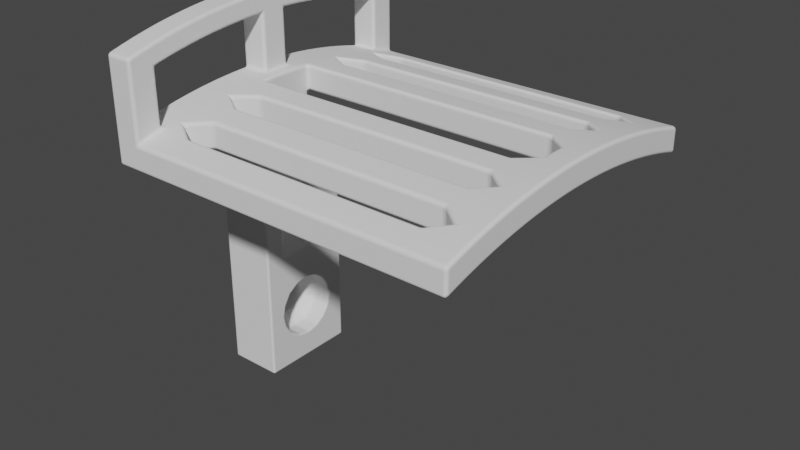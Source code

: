 # Source: headphone_wall_stand.blend  (saved by Blender 4.0.36; exported with 4.5.12 LTS)
import bpy
from mathutils import Matrix  # noqa: F401  (used for matrix-valued properties, if any)

bpy.ops.wm.read_factory_settings(use_empty=True)
scene = bpy.context.scene
scene.name = 'Scene'

# ---- collections
col_collection = bpy.data.collections.new('Collection'); scene.collection.children.link(col_collection)

# ---- world
world_world = bpy.data.worlds.new('World'); scene.world = world_world
world_world.use_nodes = True; world_world.node_tree.nodes.clear()
_N = world_world.node_tree.nodes; _L = world_world.node_tree.links
n0 = _N.new('ShaderNodeOutputWorld'); n0.name = 'World Output'; n0.location = (300, 300)
n1 = _N.new('ShaderNodeBackground'); n1.name = 'Background'; n1.location = (10, 300)
n1.inputs[0].default_value = (0.05088, 0.05088, 0.05088, 1.0)
_L.new(n1.outputs[0], n0.inputs[0])
n0.is_active_output = True
world_world.color = (0.05088, 0.05088, 0.05088)
world_world.use_sun_shadow = False
world_world.sun_shadow_jitter_overblur = 0.0

# ---- meshes
me_cylinder_001 = bpy.data.meshes.new('Cylinder.001')
me_cylinder_001.from_pydata([(7.808, 26.13, 42.19), (7.808, 26.13, -7.805), (7.192, 24.0, 42.19), (7.192, 24.0, -7.805), (6.629, 21.87, 42.19), (6.629, 21.87, -4.235), (6.119, 19.72, 42.19), (6.119, 19.72, -7.805), (5.662, 17.56, 42.19), (5.662, 17.56, -4.235), (5.257, 15.39, 42.19), (5.257, 15.39, -7.805), (4.906, 13.21, 42.19), (4.906, 13.21, -4.235), (3.796, -26.13, -7.805), (3.796, -26.13, 42.19), (3.18, -24.0, -7.805), (3.18, -24.0, 42.19), (2.617, -21.87, -4.235), (2.617, -21.87, 42.19), (2.107, -19.72, -7.805), (2.107, -19.72, 42.19), (1.65, -17.56, -4.235), (1.65, -17.56, 42.19), (1.245, -15.39, -7.805), (1.245, -15.39, 42.19), (0.8944, -13.21, -4.235), (0.8944, -13.21, 42.19), (0.5971, -11.02, -7.805), (0.5971, -11.02, 42.19), (0.3536, -8.822, -4.235), (0.3536, -8.822, 42.19), (0.1641, -6.621, -7.805), (0.1641, -6.621, 42.19), (0.02868, -4.416, -7.805), (0.02868, -4.416, 42.19), (-0.05262, -2.209, -7.805), (-0.05262, -2.209, 42.19), (-0.07973, 3.137e-08, -7.805), (-0.07973, 3.137e-08, 42.19), (-0.05262, 2.209, -7.805), (-0.05262, 2.209, 42.19), (0.02868, 4.416, -7.805), (0.02868, 4.416, 42.19), (0.1641, 6.621, -7.805), (0.1641, 6.621, 42.19), (0.3536, 8.822, -4.235), (0.3536, 8.822, 42.19), (0.5971, 11.02, -7.805), (0.5971, 11.02, 42.19), (0.8944, 13.21, -4.235), (0.8944, 13.21, 42.19), (1.245, 15.39, -7.805), (1.245, 15.39, 42.19), (1.65, 17.56, -4.235), (1.65, 17.56, 42.19), (2.107, 19.72, -7.805), (2.107, 19.72, 42.19), (2.617, 21.87, -4.235), (2.617, 21.87, 42.19), (3.18, 24.0, -7.805), (3.18, 24.0, 42.19), (3.796, 26.13, -7.805), (3.796, 26.13, 42.19), (4.609, 11.02, 42.19), (4.609, 11.02, -7.805), (4.366, 8.822, 42.19), (4.366, 8.822, -4.235), (4.176, 6.621, 42.19), (4.176, 6.621, -7.805), (4.041, 4.416, 42.19), (4.041, 4.416, -7.805), (3.959, 2.209, 42.19), (3.959, 2.209, -7.805), (3.932, 3.137e-08, 42.19), (3.932, 3.137e-08, -7.805), (3.959, -2.209, 42.19), (3.959, -2.209, -7.805), (4.041, -4.416, 42.19), (4.041, -4.416, -7.805), (4.176, -6.621, 42.19), (4.176, -6.621, -7.805), (4.366, -8.822, 42.19), (4.366, -8.822, -4.235), (4.609, -11.02, 42.19), (4.609, -11.02, -7.805), (4.906, -13.21, 42.19), (4.906, -13.21, -4.235), (5.257, -15.39, 42.19), (5.257, -15.39, -7.805), (5.662, -17.56, 42.19), (5.662, -17.56, -4.235), (6.119, -19.72, 42.19), (6.119, -19.72, -7.805), (6.629, -21.87, 42.19), (6.629, -21.87, -4.235), (7.192, -24.0, 42.19), (7.192, -24.0, -7.805), (7.808, -26.13, -7.805), (7.808, -26.13, 42.19), (6.119, -19.72, -11.81), (2.107, -19.72, -11.81), (4.366, 8.822, -11.81), (0.3536, 8.822, -11.81), (4.609, -11.02, -11.81), (0.5971, -11.02, -11.81), (5.662, 17.56, -11.81), (1.65, 17.56, -11.81), (3.959, -2.209, -11.81), (-0.05262, -2.209, -11.81), (6.629, -21.87, -11.81), (2.617, -21.87, -11.81), (7.808, 26.13, -11.81), (3.796, 26.13, -11.81), (7.192, 24.0, -11.81), (4.176, 6.621, -11.81), (0.1641, 6.621, -11.81), (0.02868, 4.416, -11.81), (4.041, 4.416, -11.81), (4.906, -13.21, -11.81), (0.8944, -13.21, -11.81), (1.245, -15.39, -11.81), (5.257, -15.39, -11.81), (5.257, 15.39, -11.81), (1.245, 15.39, -11.81), (0.8944, 13.21, -11.81), (4.906, 13.21, -11.81), (4.041, -4.416, -11.81), (0.02868, -4.416, -11.81), (0.1641, -6.621, -11.81), (4.176, -6.621, -11.81), (7.192, -24.0, -11.81), (3.796, -26.13, -11.81), (7.808, -26.13, -11.81), (6.629, 21.87, -11.81), (6.119, 19.72, -11.81), (1.65, -17.56, -11.81), (0.3536, -8.822, -11.81), (-0.05262, 2.209, -11.81), (0.5971, 11.02, -11.81), (2.107, 19.72, -11.81), (2.617, 21.87, -11.81), (4.609, 11.02, -11.81), (3.959, 2.209, -11.81), (3.932, 3.137e-08, -11.81), (4.366, -8.822, -11.81), (5.662, -17.56, -11.81), (0.3536, 8.822, -9.81), (0.5971, -11.02, -9.81), (6.629, 21.87, -9.81), (5.257, -15.39, -9.81), (1.65, 17.56, -9.81), (1.245, 15.39, -9.81), (-0.05262, -2.209, -9.81), (0.02868, -4.416, -9.81), (2.617, -21.87, -9.81), (3.18, -24.0, -9.81), (7.192, 24.0, -9.81), (7.808, 26.13, -9.81), (4.906, -13.21, -9.81), (4.609, -11.02, -9.81), (3.796, 26.13, -9.81), (3.18, 24.0, -9.81), (0.1641, 6.621, -9.81), (0.02868, 4.416, -9.81), (0.8944, -13.21, -9.81), (1.245, -15.39, -9.81), (4.041, 4.416, -9.81), (5.257, 15.39, -9.81), (4.906, 13.21, -9.81), (2.107, -19.72, -9.81), (5.662, -17.56, -9.81), (-0.07973, 3.137e-08, -9.81), (2.107, 19.72, -9.81), (6.119, 19.72, -9.81), (4.609, 11.02, -9.81), (4.041, -4.416, -9.81), (0.3536, -8.822, -9.81), (0.5971, 11.02, -9.81), (6.119, -19.72, -9.81), (5.662, 17.56, -9.81), (7.808, -26.13, -9.81), (3.796, -26.13, -9.81), (4.366, 8.822, -9.81), (1.65, -17.56, -9.81), (-0.05262, 2.209, -9.81), (2.617, 21.87, -9.81), (4.176, -6.621, -9.81), (6.629, -21.87, -9.81), (0.1641, -6.621, -9.81), (0.8944, 13.21, -9.81), (4.176, 6.621, -9.81), (4.366, -8.822, -9.81), (7.192, -24.0, -9.81), (-10.75, 15.39, -9.81), (-10.75, 15.39, -11.81), (-11.97, -4.416, -9.81), (-11.97, -4.416, -11.81), (-8.814, -24.0, -9.81), (-8.814, -24.0, -11.81), (-8.814, 24.0, -9.81), (-8.814, 24.0, -11.81), (-11.97, 4.416, -9.81), (-11.97, 4.416, -11.81), (-10.75, -15.39, -9.81), (-10.75, -15.39, -11.81), (-8.199, -26.13, -11.81), (-9.377, -21.87, -11.81), (-9.888, -19.72, -11.81), (-10.35, -17.56, -11.81), (-11.1, -13.21, -11.81), (-11.4, -11.02, -11.81), (-11.64, -8.822, -11.81), (-11.83, -6.621, -11.81), (-12.05, -2.209, -11.81), (-12.07, 3.137e-08, -11.81), (-12.05, 2.209, -11.81), (-11.83, 6.621, -11.81), (-11.64, 8.822, -11.81), (-11.4, 11.02, -11.81), (-11.1, 13.21, -11.81), (-10.35, 17.56, -11.81), (-9.888, 19.72, -11.81), (-9.377, 21.87, -11.81), (-8.199, 26.13, -11.81), (-11.64, 8.822, -9.81), (-11.4, -11.02, -9.81), (-10.35, 17.56, -9.81), (-12.05, -2.209, -9.81), (-9.377, -21.87, -9.81), (-8.199, 26.13, -9.81), (-11.83, 6.621, -9.81), (-11.1, -13.21, -9.81), (-9.888, -19.72, -9.81), (-12.07, 3.137e-08, -9.81), (-9.888, 19.72, -9.81), (-11.64, -8.822, -9.81), (-11.4, 11.02, -9.81), (-8.199, -26.13, -9.81), (-10.35, -17.56, -9.81), (-12.05, 2.209, -9.81), (-9.377, 21.87, -9.81), (-11.83, -6.621, -9.81), (-11.1, 13.21, -9.81), (23.99, 3.137e-08, -9.81), (23.99, 3.137e-08, -7.805), (23.99, 2.209, -7.805), (23.99, 4.416, -7.805), (23.99, -2.209, -7.805), (23.99, -4.416, -7.805), (23.99, 2.209, -9.81), (23.99, 4.416, -9.81), (23.99, 4.416, -11.81), (23.99, 2.209, -11.81), (23.99, 3.137e-08, -11.81), (23.99, -2.209, -11.81), (23.99, -4.416, -11.81), (23.99, -2.209, -9.81), (23.99, -4.416, -9.81), (7.808, 26.13, 38.2), (3.796, -26.13, 38.2), (3.18, -24.0, 38.2), (2.617, -21.87, 35.34), (2.107, -19.72, 38.2), (1.65, -17.56, 35.34), (1.245, -15.39, 38.2), (0.8944, -13.21, 35.34), (0.5971, -11.02, 38.2), (0.3536, -8.822, 35.34), (0.1641, -6.621, 38.2), (0.02868, -4.416, 35.34), (-0.05262, -2.209, 38.2), (-0.07973, 3.137e-08, 38.2), (-0.05262, 2.209, 38.2), (0.02868, 4.416, 35.34), (0.1641, 6.621, 38.2), (0.3536, 8.822, 35.34), (0.5971, 11.02, 38.2), (0.8944, 13.21, 35.34), (1.245, 15.39, 38.2), (1.65, 17.56, 35.34), (2.107, 19.72, 38.2), (2.617, 21.87, 35.34), (3.18, 24.0, 38.2), (3.796, 26.13, 38.2), (7.808, -26.13, 38.2), (7.192, 24.0, 38.2), (6.629, 21.87, 35.34), (6.119, 19.72, 38.2), (5.662, 17.56, 35.34), (5.257, 15.39, 38.2), (4.906, 13.21, 35.34), (4.609, 11.02, 38.2), (4.366, 8.822, 35.34), (4.176, 6.621, 38.2), (4.041, 4.416, 35.34), (3.959, 2.209, 38.2), (3.932, 3.137e-08, 38.2), (3.959, -2.209, 38.2), (4.041, -4.416, 35.34), (4.176, -6.621, 38.2), (4.366, -8.822, 35.34), (4.609, -11.02, 38.2), (4.906, -13.21, 35.34), (5.257, -15.39, 38.2), (5.662, -17.56, 35.34), (6.119, -19.72, 38.2), (6.629, -21.87, 35.34), (7.192, -24.0, 38.2), (-8.628, -6.621, -9.81), (-7.142, 17.56, -11.81), (-8.628, 6.621, -9.81), (-7.898, -13.21, -11.81), (-7.898, 13.21, -9.81), (-7.547, 15.39, -11.81), (-8.438, -8.822, -9.81), (-8.195, -11.02, -9.81), (-7.898, -13.21, -9.81), (-7.547, -15.39, -11.81), (-7.898, 13.21, -11.81), (-8.195, 11.02, -9.81), (-8.438, 8.822, -9.81), (-7.142, -17.56, -11.81), (-8.195, 11.02, -11.81), (-6.685, -19.72, -11.81), (-7.547, -15.39, -9.81), (-7.142, -17.56, -9.81), (-8.438, 8.822, -11.81), (-6.175, -21.87, -11.81), (-8.763, 4.416, -11.81), (-8.628, 6.621, -11.81), (-8.195, -11.02, -11.81), (-7.547, 15.39, -9.81), (-6.685, 19.72, -11.81), (-8.438, -8.822, -11.81), (-8.763, 4.416, -9.81), (-6.175, 21.87, -11.81), (-4.996, -26.13, -11.81), (-4.996, -26.13, -9.81), (-8.628, -6.621, -11.81), (-8.763, -4.416, -9.81), (-5.612, 24.0, -9.81), (-4.996, 26.13, -9.81), (-8.763, -4.416, -11.81), (-6.175, -21.87, -9.81), (-6.685, -19.72, -9.81), (-4.996, 26.13, -11.81), (-6.685, 19.72, -9.81), (-6.175, 21.87, -9.81), (-8.845, -2.209, -11.81), (-5.612, -24.0, -9.81), (-8.872, 3.137e-08, -9.81), (-8.845, 2.209, -9.81), (-8.845, -2.209, -9.81), (-8.845, 2.209, -11.81), (-7.142, 17.56, -9.81), (-7.142, 17.56, -14.2), (-10.35, 17.56, -14.2), (-7.898, -13.21, -14.2), (-11.1, -13.21, -14.2), (-7.547, 15.39, -14.2), (-10.75, 15.39, -14.2), (6.119, -19.72, -14.2), (2.107, -19.72, -14.2), (4.366, 8.822, -14.2), (0.3536, 8.822, -14.2), (4.609, -11.02, -14.2), (0.5971, -11.02, -14.2), (5.662, 17.56, -14.2), (1.65, 17.56, -14.2), (3.959, -2.209, -14.2), (-0.05262, -2.209, -14.2), (6.629, -21.87, -14.2), (2.617, -21.87, -14.2), (7.808, 26.13, -14.2), (3.796, 26.13, -14.2), (3.18, 24.0, -14.2), (7.192, 24.0, -14.2), (4.176, 6.621, -14.2), (0.1641, 6.621, -14.2), (0.02868, 4.416, -14.2), (4.041, 4.416, -14.2), (4.906, -13.21, -14.2), (0.8944, -13.21, -14.2), (1.245, -15.39, -14.2), (5.257, -15.39, -14.2), (5.257, 15.39, -14.2), (1.245, 15.39, -14.2), (0.8944, 13.21, -14.2), (4.906, 13.21, -14.2), (4.041, -4.416, -14.2), (0.02868, -4.416, -14.2), (0.1641, -6.621, -14.2), (4.176, -6.621, -14.2), (7.192, -24.0, -14.2), (3.18, -24.0, -14.2), (3.796, -26.13, -14.2), (7.808, -26.13, -14.2), (6.629, 21.87, -14.2), (6.119, 19.72, -14.2), (1.65, -17.56, -14.2), (0.3536, -8.822, -14.2), (-0.07973, 3.137e-08, -14.2), (-0.05262, 2.209, -14.2), (0.5971, 11.02, -14.2), (2.107, 19.72, -14.2), (2.617, 21.87, -14.2), (4.609, 11.02, -14.2), (3.959, 2.209, -14.2), (3.932, 3.137e-08, -14.2), (4.366, -8.822, -14.2), (5.662, -17.56, -14.2), (-7.547, -15.39, -14.2), (-10.75, -15.39, -14.2), (-7.898, 13.21, -14.2), (-11.1, 13.21, -14.2), (-7.142, -17.56, -14.2), (-10.35, -17.56, -14.2), (-8.195, 11.02, -14.2), (-11.4, 11.02, -14.2), (-6.685, -19.72, -14.2), (-9.888, -19.72, -14.2), (-8.438, 8.822, -14.2), (-11.64, 8.822, -14.2), (-5.612, -24.0, -14.2), (-6.175, -21.87, -14.2), (-9.377, -21.87, -14.2), (-8.628, 6.621, -14.2), (-11.83, 6.621, -14.2), (-8.199, -26.13, -14.2), (-8.814, -24.0, -14.2), (-11.4, -11.02, -14.2), (-11.64, -8.822, -14.2), (-11.83, -6.621, -14.2), (-11.97, -4.416, -14.2), (-12.05, -2.209, -14.2), (-12.07, 3.137e-08, -14.2), (-12.05, 2.209, -14.2), (-11.97, 4.416, -14.2), (-9.888, 19.72, -14.2), (-9.377, 21.87, -14.2), (-8.814, 24.0, -14.2), (-8.199, 26.13, -14.2), (-8.195, -11.02, -14.2), (-6.685, 19.72, -14.2), (-8.438, -8.822, -14.2), (-6.175, 21.87, -14.2), (-4.996, -26.13, -14.2), (-8.628, -6.621, -14.2), (-5.612, 24.0, -14.2), (-8.763, -4.416, -14.2), (-4.996, 26.13, -14.2), (-8.845, -2.209, -14.2), (-8.872, 3.137e-08, -14.2), (-8.845, 2.209, -14.2), (-8.763, 4.416, -14.2)], [], [(23, 25, 88, 90), (260, 15, 99, 285), (25, 27, 86, 88), (176, 79, 249, 258), (175, 169, 126, 142), (174, 149, 134, 135), (51, 53, 10, 12), (33, 35, 78, 80), (15, 17, 96, 99), (311, 335, 202, 231), (314, 310, 356, 360), (171, 150, 122, 146), (59, 61, 2, 4), (41, 43, 70, 72), (260, 261, 17, 15), (261, 262, 19, 17), (262, 263, 21, 19), (263, 264, 23, 21), (264, 265, 25, 23), (265, 266, 27, 25), (266, 267, 29, 27), (267, 268, 31, 29), (268, 269, 33, 31), (269, 270, 35, 33), (270, 271, 37, 35), (271, 272, 39, 37), (272, 273, 41, 39), (273, 274, 43, 41), (274, 275, 45, 43), (275, 276, 47, 45), (276, 277, 49, 47), (277, 278, 51, 49), (278, 279, 53, 51), (279, 280, 55, 53), (280, 281, 57, 55), (281, 282, 59, 57), (282, 283, 61, 59), (283, 284, 63, 61), (118, 115, 378, 381), (73, 71, 247, 246), (158, 161, 113, 112), (49, 51, 12, 64), (31, 33, 80, 82), (169, 168, 123, 126), (317, 325, 204, 232), (57, 59, 4, 6), (39, 41, 72, 74), (21, 23, 90, 92), (332, 313, 243, 194), (149, 157, 114, 134), (150, 159, 119, 122), (47, 49, 64, 66), (29, 31, 82, 84), (144, 108, 255, 254), (212, 211, 431, 432), (55, 57, 6, 8), (37, 39, 74, 76), (19, 21, 92, 94), (309, 315, 236, 242), (113, 346, 451, 375), (157, 158, 112, 114), (45, 47, 66, 68), (27, 29, 84, 86), (159, 160, 104, 119), (321, 311, 231, 225), (53, 55, 8, 10), (35, 37, 76, 78), (17, 19, 94, 96), (284, 62, 1, 259), (343, 349, 452, 450), (313, 320, 237, 243), (71, 167, 251, 247), (61, 63, 0, 2), (43, 45, 68, 70), (115, 102, 364, 378), (211, 210, 359, 431), (318, 312, 358, 412), (102, 142, 407, 364), (210, 205, 413, 359), (123, 106, 368, 386), (142, 126, 389, 407), (205, 209, 417, 413), (106, 135, 399, 368), (319, 314, 360, 414), (126, 123, 386, 389), (209, 208, 421, 417), (135, 134, 398, 399), (208, 207, 426, 421), (133, 131, 394, 397), (134, 114, 377, 398), (346, 224, 442, 451), (207, 199, 430, 426), (114, 112, 374, 377), (322, 318, 412, 416), (141, 140, 405, 406), (199, 206, 429, 430), (132, 133, 397, 396), (323, 319, 414, 418), (140, 107, 369, 405), (315, 316, 226, 236), (179, 171, 146, 100), (180, 174, 135, 106), (182, 181, 133, 132), (183, 175, 142, 102), (316, 317, 232, 226), (107, 124, 387, 369), (324, 322, 416, 420), (187, 176, 127, 130), (188, 179, 100, 110), (168, 180, 106, 123), (320, 321, 225, 237), (124, 125, 388, 387), (191, 183, 102, 115), (192, 187, 130, 145), (224, 201, 441, 442), (193, 188, 110, 131), (337, 132, 396, 447), (325, 326, 239, 204), (167, 191, 115, 118), (327, 323, 418, 422), (160, 192, 145, 104), (125, 139, 404, 388), (181, 193, 131, 133), (201, 223, 440, 441), (52, 50, 190, 152), (98, 97, 193, 181), (34, 32, 189, 154), (85, 83, 192, 160), (16, 14, 182, 156), (71, 69, 191, 167), (60, 58, 186, 162), (42, 40, 185, 164), (97, 95, 188, 193), (24, 22, 184, 166), (83, 81, 187, 192), (69, 67, 183, 191), (50, 48, 178, 190), (32, 30, 177, 189), (11, 9, 180, 168), (95, 93, 179, 188), (81, 79, 176, 187), (58, 56, 173, 186), (40, 38, 172, 185), (22, 20, 170, 184), (67, 65, 175, 183), (14, 98, 181, 182), (9, 7, 174, 180), (93, 91, 171, 179), (48, 46, 147, 178), (30, 28, 148, 177), (127, 176, 258, 256), (26, 24, 166, 165), (44, 42, 164, 163), (62, 60, 162, 161), (87, 85, 160, 159), (3, 1, 158, 157), (18, 16, 156, 155), (36, 34, 154, 153), (54, 52, 152, 151), (79, 77, 248, 249), (89, 87, 159, 150), (5, 3, 157, 149), (28, 26, 165, 148), (46, 44, 163, 147), (13, 11, 168, 169), (1, 62, 161, 158), (143, 144, 254, 253), (20, 18, 155, 170), (91, 89, 150, 171), (38, 36, 153, 172), (56, 54, 151, 173), (7, 5, 149, 174), (65, 13, 169, 175), (75, 73, 246, 245), (235, 227, 221, 222), (234, 228, 214, 215), (233, 229, 207, 208), (225, 231, 217, 218), (226, 232, 210, 211), (227, 194, 195, 221), (228, 196, 197, 214), (229, 198, 199, 207), (230, 200, 201, 224), (231, 202, 203, 217), (232, 204, 205, 210), (236, 226, 211, 212), (237, 225, 218, 219), (239, 233, 208, 209), (240, 234, 215, 216), (241, 235, 222, 223), (242, 236, 212, 213), (243, 237, 219, 220), (204, 239, 209, 205), (202, 240, 216, 203), (200, 241, 223, 201), (198, 238, 206, 199), (196, 242, 213, 197), (194, 243, 220, 195), (336, 141, 406, 446), (338, 337, 206, 238), (328, 324, 420, 425), (340, 309, 242, 196), (342, 341, 200, 230), (139, 103, 365, 404), (223, 222, 439, 440), (345, 344, 229, 233), (354, 329, 455, 454), (348, 347, 235, 241), (103, 116, 379, 365), (350, 338, 238, 198), (352, 351, 234, 240), (131, 110, 372, 394), (351, 353, 228, 234), (344, 350, 198, 229), (346, 342, 230, 224), (326, 345, 233, 239), (222, 221, 357, 439), (347, 355, 227, 235), (341, 348, 241, 200), (353, 340, 196, 228), (206, 337, 447, 429), (335, 352, 240, 202), (330, 327, 422, 427), (355, 332, 194, 227), (258, 257, 255, 256), (257, 244, 254, 255), (244, 250, 253, 254), (250, 251, 252, 253), (246, 247, 251, 250), (245, 246, 250, 244), (248, 245, 244, 257), (249, 248, 257, 258), (167, 118, 252, 251), (77, 75, 245, 248), (108, 127, 256, 255), (118, 143, 253, 252), (259, 286, 2, 0), (286, 287, 4, 2), (287, 288, 6, 4), (288, 289, 8, 6), (289, 290, 10, 8), (290, 291, 12, 10), (291, 292, 64, 12), (292, 293, 66, 64), (293, 294, 68, 66), (294, 295, 70, 68), (295, 296, 72, 70), (296, 297, 74, 72), (297, 298, 76, 74), (298, 299, 78, 76), (299, 300, 80, 78), (300, 301, 82, 80), (301, 302, 84, 82), (302, 303, 86, 84), (303, 304, 88, 86), (304, 305, 90, 88), (305, 306, 92, 90), (306, 307, 94, 92), (307, 308, 96, 94), (308, 285, 99, 96), (97, 98, 285, 308), (95, 97, 308, 307), (302, 301, 268, 267), (303, 302, 267, 266), (89, 91, 305, 304), (87, 89, 304, 303), (79, 299, 270, 34), (77, 79, 34, 36), (81, 83, 301, 300), (79, 81, 300, 299), (75, 77, 36, 38), (73, 75, 38, 40), (71, 73, 40, 42), (295, 71, 42, 274), (69, 71, 295, 294), (67, 69, 294, 293), (296, 295, 274, 273), (297, 296, 273, 272), (11, 13, 291, 290), (9, 11, 290, 289), (298, 297, 272, 271), (299, 298, 271, 270), (3, 5, 287, 286), (1, 3, 286, 259), (63, 284, 259, 0), (60, 62, 284, 283), (58, 60, 283, 282), (292, 291, 278, 277), (293, 292, 277, 276), (52, 54, 280, 279), (50, 52, 279, 278), (95, 307, 262, 18), (93, 95, 18, 20), (44, 46, 276, 275), (42, 44, 275, 274), (91, 93, 20, 22), (305, 91, 22, 264), (306, 305, 264, 263), (307, 306, 263, 262), (32, 34, 270, 269), (30, 32, 269, 268), (87, 303, 266, 26), (85, 87, 26, 28), (24, 26, 266, 265), (22, 24, 265, 264), (83, 85, 28, 30), (301, 83, 30, 268), (16, 18, 262, 261), (14, 16, 261, 260), (14, 260, 285, 98), (291, 13, 50, 278), (13, 65, 48, 50), (65, 67, 46, 48), (67, 293, 276, 46), (58, 282, 287, 5), (282, 281, 288, 287), (281, 280, 289, 288), (280, 54, 9, 289), (54, 56, 7, 9), (56, 58, 5, 7), (116, 117, 380, 379), (162, 186, 348, 341), (110, 100, 362, 372), (113, 161, 342, 346), (155, 156, 350, 344), (172, 153, 353, 351), (221, 195, 361, 357), (185, 172, 351, 352), (156, 182, 338, 350), (117, 138, 403, 380), (100, 146, 411, 362), (161, 162, 341, 342), (182, 132, 337, 338), (195, 220, 415, 361), (170, 155, 111, 101), (184, 170, 101, 136), (166, 184, 136, 121), (165, 166, 121, 120), (148, 165, 120, 105), (177, 148, 105, 137), (189, 177, 137, 129), (154, 189, 129, 128), (153, 154, 128, 109), (353, 153, 109, 349), (340, 353, 349, 343), (309, 340, 343, 339), (315, 309, 339, 334), (316, 315, 334, 331), (317, 316, 331, 312), (325, 317, 312, 318), (326, 325, 318, 322), (345, 326, 322, 324), (344, 345, 324, 328), (155, 344, 328, 111), (185, 352, 354, 138), (352, 335, 329, 354), (335, 311, 330, 329), (311, 321, 327, 330), (321, 320, 323, 327), (320, 313, 319, 323), (313, 332, 314, 319), (332, 355, 310, 314), (355, 347, 333, 310), (347, 348, 336, 333), (348, 186, 141, 336), (186, 173, 140, 141), (173, 151, 107, 140), (151, 152, 124, 107), (152, 190, 125, 124), (190, 178, 139, 125), (178, 147, 103, 139), (147, 163, 116, 103), (163, 164, 117, 116), (164, 185, 138, 117), (443, 445, 432, 431), (356, 444, 439, 357), (358, 443, 431, 359), (360, 356, 357, 361), (412, 358, 359, 413), (375, 376, 377, 374), (379, 380, 381, 378), (383, 384, 385, 382), (387, 388, 389, 386), (391, 392, 393, 390), (395, 396, 397, 394), (376, 406, 398, 377), (380, 403, 408, 381), (384, 400, 411, 385), (388, 404, 407, 389), (392, 401, 410, 393), (406, 405, 399, 398), (403, 402, 409, 408), (400, 363, 362, 411), (404, 365, 364, 407), (401, 367, 366, 410), (405, 369, 368, 399), (402, 371, 370, 409), (363, 373, 372, 362), (365, 379, 378, 364), (367, 383, 382, 366), (369, 387, 386, 368), (371, 391, 390, 370), (373, 395, 394, 372), (414, 360, 361, 415), (416, 412, 413, 417), (418, 414, 415, 419), (420, 416, 417, 421), (422, 418, 419, 423), (425, 420, 421, 426), (427, 422, 423, 428), (424, 425, 426, 430), (455, 427, 428, 438), (444, 446, 440, 439), (445, 448, 433, 432), (446, 449, 441, 440), (448, 450, 434, 433), (449, 451, 442, 441), (450, 452, 435, 434), (452, 453, 436, 435), (453, 454, 437, 436), (454, 455, 438, 437), (447, 424, 430, 429), (396, 395, 424, 447), (402, 403, 454, 453), (371, 402, 453, 452), (376, 375, 451, 449), (406, 376, 449, 446), (395, 373, 425, 424), (101, 111, 373, 363), (213, 212, 432, 433), (143, 118, 381, 408), (136, 101, 363, 400), (197, 213, 433, 434), (144, 143, 408, 409), (312, 331, 443, 358), (121, 136, 400, 384), (349, 109, 371, 452), (214, 197, 434, 435), (108, 144, 409, 370), (120, 121, 384, 383), (339, 343, 450, 448), (215, 214, 435, 436), (127, 108, 370, 390), (105, 120, 383, 367), (216, 215, 436, 437), (130, 127, 390, 393), (310, 333, 444, 356), (137, 105, 367, 401), (203, 216, 437, 438), (145, 130, 393, 410), (331, 334, 445, 443), (129, 137, 401, 392), (111, 328, 425, 373), (217, 203, 438, 428), (104, 145, 410, 366), (128, 129, 392, 391), (334, 339, 448, 445), (112, 113, 375, 374), (218, 217, 428, 423), (119, 104, 366, 382), (109, 128, 391, 371), (138, 354, 454, 403), (219, 218, 423, 419), (122, 119, 382, 385), (333, 336, 446, 444), (220, 219, 419, 415), (146, 122, 385, 411), (329, 330, 427, 455)])
_uv = me_cylinder_001.uv_layers.new(name='UVMap')
_uv.uv.foreach_set('vector', [0.2812, 1.0, 0.2773, 1.0, 0.2773, 1.0, 0.2812, 1.0, 0.2969, 0.96, 0.2969, 1.0, 0.2969, 1.0, 0.2969, 0.96, 0.2773, 1.0, 0.2734, 1.0, 0.2734, 1.0, 0.2773, 1.0, 0.2578, 0.5, 0.2578, 0.5, 0.2578, 0.5, 0.2578, 0.5, 0.2305, 0.5, 0.2266, 0.5, 0.2266, 0.5, 0.2305, 0.5, 0.2148, 0.5, 0.2109, 0.5, 0.2109, 0.5, 0.2148, 0.5, 0.2266, 1.0, 0.2227, 1.0, 0.2227, 1.0, 0.2266, 1.0, 0.2617, 1.0, 0.2578, 1.0, 0.2578, 1.0, 0.2617, 1.0, 0.2969, 1.0, 0.293, 1.0, 0.293, 1.0, 0.2969, 1.0, 0.2383, 0.5, 0.2422, 0.5, 0.2422, 0.5, 0.2383, 0.5, 0.2227, 0.5, 0.2187, 0.5, 0.2187, 0.5, 0.2227, 0.5, 0.2812, 0.5, 0.2773, 0.5, 0.2773, 0.5, 0.2812, 0.5, 0.2109, 1.0, 0.207, 1.0, 0.207, 1.0, 0.2109, 1.0, 0.2461, 1.0, 0.2422, 1.0, 0.2422, 1.0, 0.2461, 1.0, 0.2969, 0.96, 0.293, 0.96, 0.293, 1.0, 0.2969, 1.0, 0.293, 0.96, 0.2891, 0.96, 0.2891, 1.0, 0.293, 1.0, 0.2891, 0.96, 0.2852, 0.96, 0.2852, 1.0, 0.2891, 1.0, 0.2852, 0.96, 0.2812, 0.96, 0.2812, 1.0, 0.2852, 1.0, 0.2812, 0.96, 0.2773, 0.96, 0.2773, 1.0, 0.2812, 1.0, 0.2773, 0.96, 0.2734, 0.96, 0.2734, 1.0, 0.2773, 1.0, 0.2734, 0.96, 0.2695, 0.96, 0.2695, 1.0, 0.2734, 1.0, 0.2695, 0.96, 0.2656, 0.96, 0.2656, 1.0, 0.2695, 1.0, 0.2656, 0.96, 0.2617, 0.96, 0.2617, 1.0, 0.2656, 1.0, 0.2617, 0.96, 0.2578, 0.96, 0.2578, 1.0, 0.2617, 1.0, 0.2578, 0.96, 0.2539, 0.96, 0.2539, 1.0, 0.2578, 1.0, 0.2539, 0.96, 0.25, 0.96, 0.25, 1.0, 0.2539, 1.0, 0.25, 0.96, 0.2461, 0.96, 0.2461, 1.0, 0.25, 1.0, 0.2461, 0.96, 0.2422, 0.96, 0.2422, 1.0, 0.2461, 1.0, 0.2422, 0.96, 0.2383, 0.96, 0.2383, 1.0, 0.2422, 1.0, 0.2383, 0.96, 0.2344, 0.96, 0.2344, 1.0, 0.2383, 1.0, 0.2344, 0.96, 0.2305, 0.96, 0.2305, 1.0, 0.2344, 1.0, 0.2305, 0.96, 0.2266, 0.96, 0.2266, 1.0, 0.2305, 1.0, 0.2266, 0.96, 0.2227, 0.96, 0.2227, 1.0, 0.2266, 1.0, 0.2227, 0.96, 0.2188, 0.96, 0.2188, 1.0, 0.2227, 1.0, 0.2188, 0.96, 0.2148, 0.96, 0.2148, 1.0, 0.2188, 1.0, 0.2148, 0.96, 0.2109, 0.96, 0.2109, 1.0, 0.2148, 1.0, 0.2109, 0.96, 0.207, 0.96, 0.207, 1.0, 0.2109, 1.0, 0.207, 0.96, 0.2031, 0.96, 0.2031, 1.0, 0.207, 1.0, 0.2422, 0.5, 0.2383, 0.5, 0.2383, 0.5, 0.2422, 0.5, 0.2461, 0.5, 0.2422, 0.5, 0.2422, 0.5, 0.2461, 0.5, 0.2031, 0.5, 0.2031, 0.5, 0.2031, 0.5, 0.2031, 0.5, 0.2305, 1.0, 0.2266, 1.0, 0.2266, 1.0, 0.2305, 1.0, 0.2656, 1.0, 0.2617, 1.0, 0.2617, 1.0, 0.2656, 1.0, 0.2266, 0.5, 0.2227, 0.5, 0.2227, 0.5, 0.2266, 0.5, 0.2734, 0.5, 0.2773, 0.5, 0.2773, 0.5, 0.2734, 0.5, 0.2148, 1.0, 0.2109, 1.0, 0.2109, 1.0, 0.2148, 1.0, 0.25, 1.0, 0.2461, 1.0, 0.2461, 1.0, 0.25, 1.0, 0.2852, 1.0, 0.2812, 1.0, 0.2812, 1.0, 0.2852, 1.0, 0.2227, 0.5, 0.2266, 0.5, 0.2266, 0.5, 0.2227, 0.5, 0.2109, 0.5, 0.207, 0.5, 0.207, 0.5, 0.2109, 0.5, 0.2773, 0.5, 0.2734, 0.5, 0.2734, 0.5, 0.2773, 0.5, 0.2344, 1.0, 0.2305, 1.0, 0.2305, 1.0, 0.2344, 1.0, 0.2695, 1.0, 0.2656, 1.0, 0.2656, 1.0, 0.2695, 1.0, 0.25, 0.5, 0.2539, 0.5, 0.2539, 0.5, 0.25, 0.5, 0.2656, 0.5, 0.2695, 0.5, 0.2695, 0.5, 0.2656, 0.5, 0.2188, 1.0, 0.2148, 1.0, 0.2148, 1.0, 0.2188, 1.0, 0.2539, 1.0, 0.25, 1.0, 0.25, 1.0, 0.2539, 1.0, 0.2891, 1.0, 0.2852, 1.0, 0.2852, 1.0, 0.2891, 1.0, 0.2617, 0.5, 0.2656, 0.5, 0.2656, 0.5, 0.2617, 0.5, 0.2031, 0.5, 0.2031, 0.5, 0.2031, 0.5, 0.2031, 0.5, 0.207, 0.5, 0.2031, 0.5, 0.2031, 0.5, 0.207, 0.5, 0.2383, 1.0, 0.2344, 1.0, 0.2344, 1.0, 0.2383, 1.0, 0.2734, 1.0, 0.2695, 1.0, 0.2695, 1.0, 0.2734, 1.0, 0.2734, 0.5, 0.2695, 0.5, 0.2695, 0.5, 0.2734, 0.5, 0.2344, 0.5, 0.2383, 0.5, 0.2383, 0.5, 0.2344, 0.5, 0.2227, 1.0, 0.2188, 1.0, 0.2188, 1.0, 0.2227, 1.0, 0.2578, 1.0, 0.2539, 1.0, 0.2539, 1.0, 0.2578, 1.0, 0.293, 1.0, 0.2891, 1.0, 0.2891, 1.0, 0.293, 1.0, 0.2031, 0.96, 0.2031, 0.5, 0.2031, 0.5, 0.2031, 0.96, 0.2578, 0.5, 0.2539, 0.5, 0.2539, 0.5, 0.2578, 0.5, 0.2266, 0.5, 0.2305, 0.5, 0.2305, 0.5, 0.2266, 0.5, 0.2422, 0.5, 0.2422, 0.5, 0.2422, 0.5, 0.2422, 0.5, 0.207, 1.0, 0.2031, 1.0, 0.2031, 1.0, 0.207, 1.0, 0.2422, 1.0, 0.2383, 1.0, 0.2383, 1.0, 0.2422, 1.0, 0.2383, 0.5, 0.2344, 0.5, 0.2344, 0.5, 0.2383, 0.5, 0.2695, 0.5, 0.2734, 0.5, 0.2734, 0.5, 0.2695, 0.5, 0.2773, 0.5, 0.2734, 0.5, 0.2734, 0.5, 0.2773, 0.5, 0.2344, 0.5, 0.2305, 0.5, 0.2305, 0.5, 0.2344, 0.5, 0.2734, 0.5, 0.2773, 0.5, 0.2773, 0.5, 0.2734, 0.5, 0.2227, 0.5, 0.2188, 0.5, 0.2188, 0.5, 0.2227, 0.5, 0.2305, 0.5, 0.2266, 0.5, 0.2266, 0.5, 0.2305, 0.5, 0.2773, 0.5, 0.2812, 0.5, 0.2812, 0.5, 0.2773, 0.5, 0.2188, 0.5, 0.2148, 0.5, 0.2148, 0.5, 0.2188, 0.5, 0.2266, 0.5, 0.2227, 0.5, 0.2227, 0.5, 0.2266, 0.5, 0.2266, 0.5, 0.2227, 0.5, 0.2227, 0.5, 0.2266, 0.5, 0.2812, 0.5, 0.2852, 0.5, 0.2852, 0.5, 0.2812, 0.5, 0.2148, 0.5, 0.2109, 0.5, 0.2109, 0.5, 0.2148, 0.5, 0.2852, 0.5, 0.2891, 0.5, 0.2891, 0.5, 0.2852, 0.5, 0.2969, 0.5, 0.293, 0.5, 0.293, 0.5, 0.2969, 0.5, 0.2109, 0.5, 0.207, 0.5, 0.207, 0.5, 0.2109, 0.5, 0.2031, 0.5, 0.2031, 0.5, 0.2031, 0.5, 0.2031, 0.5, 0.2891, 0.5, 0.293, 0.5, 0.293, 0.5, 0.2891, 0.5, 0.207, 0.5, 0.2031, 0.5, 0.2031, 0.5, 0.207, 0.5, 0.2812, 0.5, 0.2773, 0.5, 0.2773, 0.5, 0.2812, 0.5, 0.2109, 0.5, 0.2148, 0.5, 0.2148, 0.5, 0.2109, 0.5, 0.293, 0.5, 0.2969, 0.5, 0.2969, 0.5, 0.293, 0.5, 0.2969, 0.5, 0.2969, 0.5, 0.2969, 0.5, 0.2969, 0.5, 0.2305, 0.5, 0.2266, 0.5, 0.2266, 0.5, 0.2305, 0.5, 0.2148, 0.5, 0.2188, 0.5, 0.2188, 0.5, 0.2148, 0.5, 0.2656, 0.5, 0.2695, 0.5, 0.2695, 0.5, 0.2656, 0.5, 0.2852, 0.5, 0.2812, 0.5, 0.2812, 0.5, 0.2852, 0.5, 0.2188, 0.5, 0.2148, 0.5, 0.2148, 0.5, 0.2188, 0.5, 0.2969, 0.5, 0.2969, 0.5, 0.2969, 0.5, 0.2969, 0.5, 0.2344, 0.5, 0.2305, 0.5, 0.2305, 0.5, 0.2344, 0.5, 0.2695, 0.5, 0.2734, 0.5, 0.2734, 0.5, 0.2695, 0.5, 0.2188, 0.5, 0.2227, 0.5, 0.2227, 0.5, 0.2188, 0.5, 0.2852, 0.5, 0.2812, 0.5, 0.2812, 0.5, 0.2852, 0.5, 0.2617, 0.5, 0.2578, 0.5, 0.2578, 0.5, 0.2617, 0.5, 0.2891, 0.5, 0.2852, 0.5, 0.2852, 0.5, 0.2891, 0.5, 0.2227, 0.5, 0.2188, 0.5, 0.2188, 0.5, 0.2227, 0.5, 0.2305, 0.5, 0.2344, 0.5, 0.2344, 0.5, 0.2305, 0.5, 0.2227, 0.5, 0.2266, 0.5, 0.2266, 0.5, 0.2227, 0.5, 0.2383, 0.5, 0.2344, 0.5, 0.2344, 0.5, 0.2383, 0.5, 0.2656, 0.5, 0.2617, 0.5, 0.2617, 0.5, 0.2656, 0.5, 0.2031, 0.5, 0.207, 0.5, 0.207, 0.5, 0.2031, 0.5, 0.293, 0.5, 0.2891, 0.5, 0.2891, 0.5, 0.293, 0.5, 0.2969, 0.5, 0.2969, 0.5, 0.2969, 0.5, 0.2969, 0.5, 0.2773, 0.5, 0.2812, 0.5, 0.2812, 0.5, 0.2773, 0.5, 0.2422, 0.5, 0.2383, 0.5, 0.2383, 0.5, 0.2422, 0.5, 0.2344, 0.5, 0.2305, 0.5, 0.2305, 0.5, 0.2344, 0.5, 0.2695, 0.5, 0.2656, 0.5, 0.2656, 0.5, 0.2695, 0.5, 0.2266, 0.5, 0.2305, 0.5, 0.2305, 0.5, 0.2266, 0.5, 0.2969, 0.5, 0.293, 0.5, 0.293, 0.5, 0.2969, 0.5, 0.207, 0.5, 0.2109, 0.5, 0.2109, 0.5, 0.207, 0.5, 0.2227, 0.5, 0.2266, 0.5, 0.2266, 0.5, 0.2227, 0.5, 0.2969, 0.5, 0.293, 0.5, 0.293, 0.5, 0.2969, 0.5, 0.2578, 0.5, 0.2617, 0.5, 0.2617, 0.5, 0.2578, 0.5, 0.2695, 0.5, 0.2656, 0.5, 0.2656, 0.5, 0.2695, 0.5, 0.293, 0.5, 0.2969, 0.5, 0.2969, 0.5, 0.293, 0.5, 0.2422, 0.5, 0.2383, 0.5, 0.2383, 0.5, 0.2422, 0.5, 0.207, 0.5, 0.2109, 0.5, 0.2109, 0.5, 0.207, 0.5, 0.2422, 0.5, 0.2461, 0.5, 0.2461, 0.5, 0.2422, 0.5, 0.293, 0.5, 0.2891, 0.5, 0.2891, 0.5, 0.293, 0.5, 0.2773, 0.5, 0.2812, 0.5, 0.2812, 0.5, 0.2773, 0.5, 0.2656, 0.5, 0.2617, 0.5, 0.2617, 0.5, 0.2656, 0.5, 0.2383, 0.5, 0.2344, 0.5, 0.2344, 0.5, 0.2383, 0.5, 0.2266, 0.5, 0.2305, 0.5, 0.2305, 0.5, 0.2266, 0.5, 0.2617, 0.5, 0.2656, 0.5, 0.2656, 0.5, 0.2617, 0.5, 0.2227, 0.5, 0.2188, 0.5, 0.2188, 0.5, 0.2227, 0.5, 0.2891, 0.5, 0.2852, 0.5, 0.2852, 0.5, 0.2891, 0.5, 0.2617, 0.5, 0.2578, 0.5, 0.2578, 0.5, 0.2617, 0.5, 0.2109, 0.5, 0.2148, 0.5, 0.2148, 0.5, 0.2109, 0.5, 0.2461, 0.5, 0.25, 0.5, 0.25, 0.5, 0.2461, 0.5, 0.2812, 0.5, 0.2852, 0.5, 0.2852, 0.5, 0.2812, 0.5, 0.2344, 0.5, 0.2305, 0.5, 0.2305, 0.5, 0.2344, 0.5, 0.2969, 0.5, 0.2969, 0.5, 0.2969, 0.5, 0.2969, 0.5, 0.2188, 0.5, 0.2148, 0.5, 0.2148, 0.5, 0.2188, 0.5, 0.2852, 0.5, 0.2812, 0.5, 0.2812, 0.5, 0.2852, 0.5, 0.2305, 0.5, 0.2344, 0.5, 0.2344, 0.5, 0.2305, 0.5, 0.2656, 0.5, 0.2695, 0.5, 0.2695, 0.5, 0.2656, 0.5, 0.2578, 0.5, 0.2578, 0.5, 0.2578, 0.5, 0.2578, 0.5, 0.2734, 0.5, 0.2773, 0.5, 0.2773, 0.5, 0.2734, 0.5, 0.2383, 0.5, 0.2422, 0.5, 0.2422, 0.5, 0.2383, 0.5, 0.2031, 0.5, 0.207, 0.5, 0.207, 0.5, 0.2031, 0.5, 0.2734, 0.5, 0.2695, 0.5, 0.2695, 0.5, 0.2734, 0.5, 0.207, 0.5, 0.2031, 0.5, 0.2031, 0.5, 0.207, 0.5, 0.2891, 0.5, 0.293, 0.5, 0.293, 0.5, 0.2891, 0.5, 0.2539, 0.5, 0.2578, 0.5, 0.2578, 0.5, 0.2539, 0.5, 0.2188, 0.5, 0.2227, 0.5, 0.2227, 0.5, 0.2188, 0.5, 0.2578, 0.5, 0.2539, 0.5, 0.2539, 0.5, 0.2578, 0.5, 0.2773, 0.5, 0.2734, 0.5, 0.2734, 0.5, 0.2773, 0.5, 0.2109, 0.5, 0.207, 0.5, 0.207, 0.5, 0.2109, 0.5, 0.2695, 0.5, 0.2734, 0.5, 0.2734, 0.5, 0.2695, 0.5, 0.2344, 0.5, 0.2383, 0.5, 0.2383, 0.5, 0.2344, 0.5, 0.2266, 0.5, 0.2227, 0.5, 0.2227, 0.5, 0.2266, 0.5, 0.2031, 0.5, 0.2031, 0.5, 0.2031, 0.5, 0.2031, 0.5, 0.2461, 0.5, 0.25, 0.5, 0.25, 0.5, 0.2461, 0.5, 0.2852, 0.5, 0.2891, 0.5, 0.2891, 0.5, 0.2852, 0.5, 0.2812, 0.5, 0.2773, 0.5, 0.2773, 0.5, 0.2812, 0.5, 0.25, 0.5, 0.2539, 0.5, 0.2539, 0.5, 0.25, 0.5, 0.2148, 0.5, 0.2188, 0.5, 0.2188, 0.5, 0.2148, 0.5, 0.2148, 0.5, 0.2109, 0.5, 0.2109, 0.5, 0.2148, 0.5, 0.2305, 0.5, 0.2266, 0.5, 0.2266, 0.5, 0.2305, 0.5, 0.25, 0.5, 0.2461, 0.5, 0.2461, 0.5, 0.25, 0.5, 0.2148, 0.5, 0.2188, 0.5, 0.2188, 0.5, 0.2148, 0.5, 0.25, 0.5, 0.2539, 0.5, 0.2539, 0.5, 0.25, 0.5, 0.2852, 0.5, 0.2891, 0.5, 0.2891, 0.5, 0.2852, 0.5, 0.2344, 0.5, 0.2383, 0.5, 0.2383, 0.5, 0.2344, 0.5, 0.2695, 0.5, 0.2734, 0.5, 0.2734, 0.5, 0.2695, 0.5, 0.2188, 0.5, 0.2227, 0.5, 0.2227, 0.5, 0.2188, 0.5, 0.2539, 0.5, 0.2578, 0.5, 0.2578, 0.5, 0.2539, 0.5, 0.2891, 0.5, 0.293, 0.5, 0.293, 0.5, 0.2891, 0.5, 0.2031, 0.5, 0.207, 0.5, 0.207, 0.5, 0.2031, 0.5, 0.2383, 0.5, 0.2422, 0.5, 0.2422, 0.5, 0.2383, 0.5, 0.2734, 0.5, 0.2773, 0.5, 0.2773, 0.5, 0.2734, 0.5, 0.2656, 0.5, 0.2695, 0.5, 0.2695, 0.5, 0.2656, 0.5, 0.2305, 0.5, 0.2344, 0.5, 0.2344, 0.5, 0.2305, 0.5, 0.2812, 0.5, 0.2852, 0.5, 0.2852, 0.5, 0.2812, 0.5, 0.2461, 0.5, 0.25, 0.5, 0.25, 0.5, 0.2461, 0.5, 0.2109, 0.5, 0.2148, 0.5, 0.2148, 0.5, 0.2109, 0.5, 0.2617, 0.5, 0.2656, 0.5, 0.2656, 0.5, 0.2617, 0.5, 0.2266, 0.5, 0.2305, 0.5, 0.2305, 0.5, 0.2266, 0.5, 0.2773, 0.5, 0.2812, 0.5, 0.2812, 0.5, 0.2773, 0.5, 0.2422, 0.5, 0.2461, 0.5, 0.2461, 0.5, 0.2422, 0.5, 0.207, 0.5, 0.2109, 0.5, 0.2109, 0.5, 0.207, 0.5, 0.293, 0.5, 0.2969, 0.5, 0.2969, 0.5, 0.293, 0.5, 0.2578, 0.5, 0.2617, 0.5, 0.2617, 0.5, 0.2578, 0.5, 0.2227, 0.5, 0.2266, 0.5, 0.2266, 0.5, 0.2227, 0.5, 0.2109, 0.5, 0.2109, 0.5, 0.2109, 0.5, 0.2109, 0.5, 0.2969, 0.5, 0.2969, 0.5, 0.2969, 0.5, 0.2969, 0.5, 0.2891, 0.5, 0.2852, 0.5, 0.2852, 0.5, 0.2891, 0.5, 0.2578, 0.5, 0.2617, 0.5, 0.2617, 0.5, 0.2578, 0.5, 0.2031, 0.5, 0.207, 0.5, 0.207, 0.5, 0.2031, 0.5, 0.2305, 0.5, 0.2344, 0.5, 0.2344, 0.5, 0.2305, 0.5, 0.2109, 0.5, 0.2148, 0.5, 0.2148, 0.5, 0.2109, 0.5, 0.2852, 0.5, 0.2891, 0.5, 0.2891, 0.5, 0.2852, 0.5, 0.2461, 0.5, 0.2422, 0.5, 0.2422, 0.5, 0.2461, 0.5, 0.2109, 0.5, 0.2148, 0.5, 0.2148, 0.5, 0.2109, 0.5, 0.2344, 0.5, 0.2383, 0.5, 0.2383, 0.5, 0.2344, 0.5, 0.293, 0.5, 0.2969, 0.5, 0.2969, 0.5, 0.293, 0.5, 0.2461, 0.5, 0.25, 0.5, 0.25, 0.5, 0.2461, 0.5, 0.293, 0.5, 0.2891, 0.5, 0.2891, 0.5, 0.293, 0.5, 0.25, 0.5, 0.2539, 0.5, 0.2539, 0.5, 0.25, 0.5, 0.2891, 0.5, 0.293, 0.5, 0.293, 0.5, 0.2891, 0.5, 0.2031, 0.5, 0.2031, 0.5, 0.2031, 0.5, 0.2031, 0.5, 0.2812, 0.5, 0.2852, 0.5, 0.2852, 0.5, 0.2812, 0.5, 0.2148, 0.5, 0.2188, 0.5, 0.2188, 0.5, 0.2148, 0.5, 0.2148, 0.5, 0.2188, 0.5, 0.2188, 0.5, 0.2148, 0.5, 0.207, 0.5, 0.2109, 0.5, 0.2109, 0.5, 0.207, 0.5, 0.2539, 0.5, 0.2578, 0.5, 0.2578, 0.5, 0.2539, 0.5, 0.2969, 0.5, 0.2969, 0.5, 0.2969, 0.5, 0.2969, 0.5, 0.2422, 0.5, 0.2461, 0.5, 0.2461, 0.5, 0.2422, 0.5, 0.2383, 0.5, 0.2344, 0.5, 0.2344, 0.5, 0.2383, 0.5, 0.2188, 0.5, 0.2227, 0.5, 0.2227, 0.5, 0.2188, 0.5, 0.2578, 0.5, 0.2539, 0.5, 0.2539, 0.5, 0.2578, 0.5, 0.2539, 0.5, 0.25, 0.5, 0.25, 0.5, 0.2539, 0.5, 0.25, 0.5, 0.2461, 0.5, 0.2461, 0.5, 0.25, 0.5, 0.2461, 0.5, 0.2422, 0.5, 0.2422, 0.5, 0.2461, 0.5, 0.2461, 0.5, 0.2422, 0.5, 0.2422, 0.5, 0.2461, 0.5, 0.25, 0.5, 0.2461, 0.5, 0.2461, 0.5, 0.25, 0.5, 0.2539, 0.5, 0.25, 0.5, 0.25, 0.5, 0.2539, 0.5, 0.2578, 0.5, 0.2539, 0.5, 0.2539, 0.5, 0.2578, 0.5, 0.2422, 0.5, 0.2422, 0.5, 0.2422, 0.5, 0.2422, 0.5, 0.2539, 0.5, 0.25, 0.5, 0.25, 0.5, 0.2539, 0.5, 0.2539, 0.5, 0.2578, 0.5, 0.2578, 0.5, 0.2539, 0.5, 0.2422, 0.5, 0.2461, 0.5, 0.2461, 0.5, 0.2422, 0.5, 0.2031, 0.96, 0.207, 0.96, 0.207, 1.0, 0.2031, 1.0, 0.207, 0.96, 0.2109, 0.96, 0.2109, 1.0, 0.207, 1.0, 0.2109, 0.96, 0.2148, 0.96, 0.2148, 1.0, 0.2109, 1.0, 0.2148, 0.96, 0.2188, 0.96, 0.2188, 1.0, 0.2148, 1.0, 0.2188, 0.96, 0.2227, 0.96, 0.2227, 1.0, 0.2188, 1.0, 0.2227, 0.96, 0.2266, 0.96, 0.2266, 1.0, 0.2227, 1.0, 0.2266, 0.96, 0.2305, 0.96, 0.2305, 1.0, 0.2266, 1.0, 0.2305, 0.96, 0.2344, 0.96, 0.2344, 1.0, 0.2305, 1.0, 0.2344, 0.96, 0.2383, 0.96, 0.2383, 1.0, 0.2344, 1.0, 0.2383, 0.96, 0.2422, 0.96, 0.2422, 1.0, 0.2383, 1.0, 0.2422, 0.96, 0.2461, 0.96, 0.2461, 1.0, 0.2422, 1.0, 0.2461, 0.96, 0.25, 0.96, 0.25, 1.0, 0.2461, 1.0, 0.25, 0.96, 0.2539, 0.96, 0.2539, 1.0, 0.25, 1.0, 0.2539, 0.96, 0.2578, 0.96, 0.2578, 1.0, 0.2539, 1.0, 0.2578, 0.96, 0.2617, 0.96, 0.2617, 1.0, 0.2578, 1.0, 0.2617, 0.96, 0.2656, 0.96, 0.2656, 1.0, 0.2617, 1.0, 0.2656, 0.96, 0.2695, 0.96, 0.2695, 1.0, 0.2656, 1.0, 0.2695, 0.96, 0.2734, 0.96, 0.2734, 1.0, 0.2695, 1.0, 0.2734, 0.96, 0.2773, 0.96, 0.2773, 1.0, 0.2734, 1.0, 0.2773, 0.96, 0.2813, 0.96, 0.2812, 1.0, 0.2773, 1.0, 0.2813, 0.96, 0.2852, 0.96, 0.2852, 1.0, 0.2812, 1.0, 0.2852, 0.96, 0.2891, 0.96, 0.2891, 1.0, 0.2852, 1.0, 0.2891, 0.96, 0.293, 0.96, 0.293, 1.0, 0.2891, 1.0, 0.293, 0.96, 0.2969, 0.96, 0.2969, 1.0, 0.293, 1.0, 0.293, 0.5, 0.2969, 0.5, 0.2969, 0.96, 0.293, 0.96, 0.2891, 0.5, 0.293, 0.5, 0.293, 0.96, 0.2891, 0.96, 0.2695, 0.96, 0.2656, 0.96, 0.2656, 0.96, 0.2695, 0.96, 0.2734, 0.96, 0.2695, 0.96, 0.2695, 0.96, 0.2734, 0.96, 0.2773, 0.5, 0.2812, 0.5, 0.2813, 0.96, 0.2773, 0.96, 0.2734, 0.5, 0.2773, 0.5, 0.2773, 0.96, 0.2734, 0.96, 0.2578, 0.5, 0.2578, 0.96, 0.2578, 0.96, 0.2578, 0.5, 0.2539, 0.5, 0.2578, 0.5, 0.2578, 0.5, 0.2539, 0.5, 0.2617, 0.5, 0.2656, 0.5, 0.2656, 0.96, 0.2617, 0.96, 0.2578, 0.5, 0.2617, 0.5, 0.2617, 0.96, 0.2578, 0.96, 0.25, 0.5, 0.2539, 0.5, 0.2539, 0.5, 0.25, 0.5, 0.2461, 0.5, 0.25, 0.5, 0.25, 0.5, 0.2461, 0.5, 0.2422, 0.5, 0.2461, 0.5, 0.2461, 0.5, 0.2422, 0.5, 0.2422, 0.96, 0.2422, 0.5, 0.2422, 0.5, 0.2422, 0.96, 0.2383, 0.5, 0.2422, 0.5, 0.2422, 0.96, 0.2383, 0.96, 0.2344, 0.5, 0.2383, 0.5, 0.2383, 0.96, 0.2344, 0.96, 0.2461, 0.96, 0.2422, 0.96, 0.2422, 0.96, 0.2461, 0.96, 0.25, 0.96, 0.2461, 0.96, 0.2461, 0.96, 0.25, 0.96, 0.2227, 0.5, 0.2266, 0.5, 0.2266, 0.96, 0.2227, 0.96, 0.2188, 0.5, 0.2227, 0.5, 0.2227, 0.96, 0.2188, 0.96, 0.2539, 0.96, 0.25, 0.96, 0.25, 0.96, 0.2539, 0.96, 0.2578, 0.96, 0.2539, 0.96, 0.2539, 0.96, 0.2578, 0.96, 0.207, 0.5, 0.2109, 0.5, 0.2109, 0.96, 0.207, 0.96, 0.2031, 0.5, 0.207, 0.5, 0.207, 0.96, 0.2031, 0.96, 0.2031, 1.0, 0.2031, 0.96, 0.2031, 0.96, 0.2031, 1.0, 0.207, 0.5, 0.2031, 0.5, 0.2031, 0.96, 0.207, 0.96, 0.2109, 0.5, 0.207, 0.5, 0.207, 0.96, 0.2109, 0.96, 0.2305, 0.96, 0.2266, 0.96, 0.2266, 0.96, 0.2305, 0.96, 0.2344, 0.96, 0.2305, 0.96, 0.2305, 0.96, 0.2344, 0.96, 0.2227, 0.5, 0.2188, 0.5, 0.2188, 0.96, 0.2227, 0.96, 0.2266, 0.5, 0.2227, 0.5, 0.2227, 0.96, 0.2266, 0.96, 0.2891, 0.5, 0.2891, 0.96, 0.2891, 0.96, 0.2891, 0.5, 0.2852, 0.5, 0.2891, 0.5, 0.2891, 0.5, 0.2852, 0.5, 0.2383, 0.5, 0.2344, 0.5, 0.2344, 0.96, 0.2383, 0.96, 0.2422, 0.5, 0.2383, 0.5, 0.2383, 0.96, 0.2422, 0.96, 0.2812, 0.5, 0.2852, 0.5, 0.2852, 0.5, 0.2812, 0.5, 0.2813, 0.96, 0.2812, 0.5, 0.2812, 0.5, 0.2812, 0.96, 0.2852, 0.96, 0.2813, 0.96, 0.2812, 0.96, 0.2852, 0.96, 0.2891, 0.96, 0.2852, 0.96, 0.2852, 0.96, 0.2891, 0.96, 0.2617, 0.5, 0.2578, 0.5, 0.2578, 0.96, 0.2617, 0.96, 0.2656, 0.5, 0.2617, 0.5, 0.2617, 0.96, 0.2656, 0.96, 0.2734, 0.5, 0.2734, 0.96, 0.2734, 0.96, 0.2734, 0.5, 0.2695, 0.5, 0.2734, 0.5, 0.2734, 0.5, 0.2695, 0.5, 0.2773, 0.5, 0.2734, 0.5, 0.2734, 0.96, 0.2773, 0.96, 0.2812, 0.5, 0.2773, 0.5, 0.2773, 0.96, 0.2812, 0.96, 0.2656, 0.5, 0.2695, 0.5, 0.2695, 0.5, 0.2656, 0.5, 0.2656, 0.96, 0.2656, 0.5, 0.2656, 0.5, 0.2656, 0.96, 0.293, 0.5, 0.2891, 0.5, 0.2891, 0.96, 0.293, 0.96, 0.2969, 0.5, 0.293, 0.5, 0.293, 0.96, 0.2969, 0.96, 0.2969, 0.5, 0.2969, 0.96, 0.2969, 0.96, 0.2969, 0.5, 0.2266, 0.96, 0.2266, 0.5, 0.2266, 0.5, 0.2266, 0.96, 0.2266, 0.5, 0.2305, 0.5, 0.2305, 0.5, 0.2266, 0.5, 0.2305, 0.5, 0.2344, 0.5, 0.2344, 0.5, 0.2305, 0.5, 0.2344, 0.5, 0.2344, 0.96, 0.2344, 0.96, 0.2344, 0.5, 0.2109, 0.5, 0.2109, 0.96, 0.2109, 0.96, 0.2109, 0.5, 0.2109, 0.96, 0.2148, 0.96, 0.2148, 0.96, 0.2109, 0.96, 0.2148, 0.96, 0.2188, 0.96, 0.2188, 0.96, 0.2148, 0.96, 0.2188, 0.96, 0.2188, 0.5, 0.2188, 0.5, 0.2188, 0.96, 0.2188, 0.5, 0.2148, 0.5, 0.2148, 0.5, 0.2188, 0.5, 0.2148, 0.5, 0.2109, 0.5, 0.2109, 0.5, 0.2148, 0.5, 0.2383, 0.5, 0.2422, 0.5, 0.2422, 0.5, 0.2383, 0.5, 0.207, 0.5, 0.2109, 0.5, 0.2109, 0.5, 0.207, 0.5, 0.2891, 0.5, 0.2852, 0.5, 0.2852, 0.5, 0.2891, 0.5, 0.2031, 0.5, 0.2031, 0.5, 0.2031, 0.5, 0.2031, 0.5, 0.2891, 0.5, 0.293, 0.5, 0.293, 0.5, 0.2891, 0.5, 0.25, 0.5, 0.2539, 0.5, 0.2539, 0.5, 0.25, 0.5, 0.2188, 0.5, 0.2227, 0.5, 0.2227, 0.5, 0.2188, 0.5, 0.2461, 0.5, 0.25, 0.5, 0.25, 0.5, 0.2461, 0.5, 0.293, 0.5, 0.2969, 0.5, 0.2969, 0.5, 0.293, 0.5, 0.2422, 0.5, 0.2461, 0.5, 0.2461, 0.5, 0.2422, 0.5, 0.2852, 0.5, 0.2812, 0.5, 0.2812, 0.5, 0.2852, 0.5, 0.2031, 0.5, 0.207, 0.5, 0.207, 0.5, 0.2031, 0.5, 0.2969, 0.5, 0.2969, 0.5, 0.2969, 0.5, 0.2969, 0.5, 0.2227, 0.5, 0.2266, 0.5, 0.2266, 0.5, 0.2227, 0.5, 0.2852, 0.5, 0.2891, 0.5, 0.2891, 0.5, 0.2852, 0.5, 0.2812, 0.5, 0.2852, 0.5, 0.2852, 0.5, 0.2812, 0.5, 0.2773, 0.5, 0.2812, 0.5, 0.2812, 0.5, 0.2773, 0.5, 0.2734, 0.5, 0.2773, 0.5, 0.2773, 0.5, 0.2734, 0.5, 0.2695, 0.5, 0.2734, 0.5, 0.2734, 0.5, 0.2695, 0.5, 0.2656, 0.5, 0.2695, 0.5, 0.2695, 0.5, 0.2656, 0.5, 0.2617, 0.5, 0.2656, 0.5, 0.2656, 0.5, 0.2617, 0.5, 0.2578, 0.5, 0.2617, 0.5, 0.2617, 0.5, 0.2578, 0.5, 0.2539, 0.5, 0.2578, 0.5, 0.2578, 0.5, 0.2539, 0.5, 0.2539, 0.5, 0.2539, 0.5, 0.2539, 0.5, 0.2539, 0.5, 0.2578, 0.5, 0.2539, 0.5, 0.2539, 0.5, 0.2578, 0.5, 0.2617, 0.5, 0.2578, 0.5, 0.2578, 0.5, 0.2617, 0.5, 0.2656, 0.5, 0.2617, 0.5, 0.2617, 0.5, 0.2656, 0.5, 0.2695, 0.5, 0.2656, 0.5, 0.2656, 0.5, 0.2695, 0.5, 0.2734, 0.5, 0.2695, 0.5, 0.2695, 0.5, 0.2734, 0.5, 0.2773, 0.5, 0.2734, 0.5, 0.2734, 0.5, 0.2773, 0.5, 0.2812, 0.5, 0.2773, 0.5, 0.2773, 0.5, 0.2812, 0.5, 0.2852, 0.5, 0.2812, 0.5, 0.2812, 0.5, 0.2852, 0.5, 0.2891, 0.5, 0.2852, 0.5, 0.2852, 0.5, 0.2891, 0.5, 0.2891, 0.5, 0.2891, 0.5, 0.2891, 0.5, 0.2891, 0.5, 0.2461, 0.5, 0.2461, 0.5, 0.2461, 0.5, 0.2461, 0.5, 0.2461, 0.5, 0.2422, 0.5, 0.2422, 0.5, 0.2461, 0.5, 0.2422, 0.5, 0.2383, 0.5, 0.2383, 0.5, 0.2422, 0.5, 0.2383, 0.5, 0.2344, 0.5, 0.2344, 0.5, 0.2383, 0.5, 0.2344, 0.5, 0.2305, 0.5, 0.2305, 0.5, 0.2344, 0.5, 0.2305, 0.5, 0.2266, 0.5, 0.2266, 0.5, 0.2305, 0.5, 0.2266, 0.5, 0.2227, 0.5, 0.2227, 0.5, 0.2266, 0.5, 0.2227, 0.5, 0.2188, 0.5, 0.2187, 0.5, 0.2227, 0.5, 0.2188, 0.5, 0.2148, 0.5, 0.2148, 0.5, 0.2187, 0.5, 0.2148, 0.5, 0.2109, 0.5, 0.2109, 0.5, 0.2148, 0.5, 0.2109, 0.5, 0.2109, 0.5, 0.2109, 0.5, 0.2109, 0.5, 0.2109, 0.5, 0.2148, 0.5, 0.2148, 0.5, 0.2109, 0.5, 0.2148, 0.5, 0.2188, 0.5, 0.2188, 0.5, 0.2148, 0.5, 0.2188, 0.5, 0.2227, 0.5, 0.2227, 0.5, 0.2188, 0.5, 0.2227, 0.5, 0.2266, 0.5, 0.2266, 0.5, 0.2227, 0.5, 0.2266, 0.5, 0.2305, 0.5, 0.2305, 0.5, 0.2266, 0.5, 0.2305, 0.5, 0.2344, 0.5, 0.2344, 0.5, 0.2305, 0.5, 0.2344, 0.5, 0.2383, 0.5, 0.2383, 0.5, 0.2344, 0.5, 0.2383, 0.5, 0.2422, 0.5, 0.2422, 0.5, 0.2383, 0.5, 0.2422, 0.5, 0.2461, 0.5, 0.2461, 0.5, 0.2422, 0.5, 0.2695, 0.5, 0.2656, 0.5, 0.2656, 0.5, 0.2695, 0.5, 0.2187, 0.5, 0.2148, 0.5, 0.2148, 0.5, 0.2188, 0.5, 0.2734, 0.5, 0.2695, 0.5, 0.2695, 0.5, 0.2734, 0.5, 0.2227, 0.5, 0.2187, 0.5, 0.2188, 0.5, 0.2227, 0.5, 0.2773, 0.5, 0.2734, 0.5, 0.2734, 0.5, 0.2773, 0.5, 0.2031, 0.5, 0.207, 0.5, 0.207, 0.5, 0.2031, 0.5, 0.2383, 0.5, 0.2422, 0.5, 0.2422, 0.5, 0.2383, 0.5, 0.2734, 0.5, 0.2773, 0.5, 0.2773, 0.5, 0.2734, 0.5, 0.2227, 0.5, 0.2266, 0.5, 0.2266, 0.5, 0.2227, 0.5, 0.2578, 0.5, 0.2617, 0.5, 0.2617, 0.5, 0.2578, 0.5, 0.293, 0.5, 0.2969, 0.5, 0.2969, 0.5, 0.293, 0.5, 0.207, 0.5, 0.2109, 0.5, 0.2109, 0.5, 0.207, 0.5, 0.2422, 0.5, 0.2461, 0.5, 0.2461, 0.5, 0.2422, 0.5, 0.2773, 0.5, 0.2812, 0.5, 0.2812, 0.5, 0.2773, 0.5, 0.2266, 0.5, 0.2305, 0.5, 0.2305, 0.5, 0.2266, 0.5, 0.2617, 0.5, 0.2656, 0.5, 0.2656, 0.5, 0.2617, 0.5, 0.2109, 0.5, 0.2148, 0.5, 0.2148, 0.5, 0.2109, 0.5, 0.2461, 0.5, 0.25, 0.5, 0.25, 0.5, 0.2461, 0.5, 0.2812, 0.5, 0.2852, 0.5, 0.2852, 0.5, 0.2812, 0.5, 0.2305, 0.5, 0.2344, 0.5, 0.2344, 0.5, 0.2305, 0.5, 0.2656, 0.5, 0.2695, 0.5, 0.2695, 0.5, 0.2656, 0.5, 0.2148, 0.5, 0.2188, 0.5, 0.2188, 0.5, 0.2148, 0.5, 0.25, 0.5, 0.2539, 0.5, 0.2539, 0.5, 0.25, 0.5, 0.2852, 0.5, 0.2891, 0.5, 0.2891, 0.5, 0.2852, 0.5, 0.2344, 0.5, 0.2383, 0.5, 0.2383, 0.5, 0.2344, 0.5, 0.2695, 0.5, 0.2734, 0.5, 0.2734, 0.5, 0.2695, 0.5, 0.2188, 0.5, 0.2227, 0.5, 0.2227, 0.5, 0.2188, 0.5, 0.2539, 0.5, 0.2578, 0.5, 0.2578, 0.5, 0.2539, 0.5, 0.2891, 0.5, 0.293, 0.5, 0.293, 0.5, 0.2891, 0.5, 0.2266, 0.5, 0.2227, 0.5, 0.2227, 0.5, 0.2266, 0.5, 0.2812, 0.5, 0.2773, 0.5, 0.2773, 0.5, 0.2812, 0.5, 0.2305, 0.5, 0.2266, 0.5, 0.2266, 0.5, 0.2305, 0.5, 0.2852, 0.5, 0.2812, 0.5, 0.2812, 0.5, 0.2852, 0.5, 0.2344, 0.5, 0.2305, 0.5, 0.2305, 0.5, 0.2344, 0.5, 0.2891, 0.5, 0.2852, 0.5, 0.2852, 0.5, 0.2891, 0.5, 0.2383, 0.5, 0.2344, 0.5, 0.2344, 0.5, 0.2383, 0.5, 0.293, 0.5, 0.2891, 0.5, 0.2891, 0.5, 0.293, 0.5, 0.2422, 0.5, 0.2383, 0.5, 0.2383, 0.5, 0.2422, 0.5, 0.2148, 0.5, 0.2109, 0.5, 0.2109, 0.5, 0.2148, 0.5, 0.2656, 0.5, 0.2617, 0.5, 0.2617, 0.5, 0.2656, 0.5, 0.2109, 0.5, 0.207, 0.5, 0.207, 0.5, 0.2109, 0.5, 0.2617, 0.5, 0.2578, 0.5, 0.2578, 0.5, 0.2617, 0.5, 0.207, 0.5, 0.2031, 0.5, 0.2031, 0.5, 0.207, 0.5, 0.2578, 0.5, 0.2539, 0.5, 0.2539, 0.5, 0.2578, 0.5, 0.2539, 0.5, 0.25, 0.5, 0.25, 0.5, 0.2539, 0.5, 0.25, 0.5, 0.2461, 0.5, 0.2461, 0.5, 0.25, 0.5, 0.2461, 0.5, 0.2422, 0.5, 0.2422, 0.5, 0.2461, 0.5, 0.2969, 0.5, 0.293, 0.5, 0.293, 0.5, 0.2969, 0.5, 0.2969, 0.5, 0.293, 0.5, 0.293, 0.5, 0.2969, 0.5, 0.25, 0.5, 0.2461, 0.5, 0.2461, 0.5, 0.25, 0.5, 0.2539, 0.5, 0.25, 0.5, 0.25, 0.5, 0.2539, 0.5, 0.207, 0.5, 0.2031, 0.5, 0.2031, 0.5, 0.207, 0.5, 0.2109, 0.5, 0.207, 0.5, 0.207, 0.5, 0.2109, 0.5, 0.293, 0.5, 0.2891, 0.5, 0.2891, 0.5, 0.293, 0.5, 0.2852, 0.5, 0.2891, 0.5, 0.2891, 0.5, 0.2852, 0.5, 0.2617, 0.5, 0.2656, 0.5, 0.2656, 0.5, 0.2617, 0.5, 0.2461, 0.5, 0.2422, 0.5, 0.2422, 0.5, 0.2461, 0.5, 0.2812, 0.5, 0.2852, 0.5, 0.2852, 0.5, 0.2812, 0.5, 0.2578, 0.5, 0.2617, 0.5, 0.2617, 0.5, 0.2578, 0.5, 0.25, 0.5, 0.2461, 0.5, 0.2461, 0.5, 0.25, 0.5, 0.2734, 0.5, 0.2695, 0.5, 0.2695, 0.5, 0.2734, 0.5, 0.2773, 0.5, 0.2812, 0.5, 0.2812, 0.5, 0.2773, 0.5, 0.2539, 0.5, 0.2539, 0.5, 0.2539, 0.5, 0.2539, 0.5, 0.2539, 0.5, 0.2578, 0.5, 0.2578, 0.5, 0.2539, 0.5, 0.2539, 0.5, 0.25, 0.5, 0.25, 0.5, 0.2539, 0.5, 0.2734, 0.5, 0.2773, 0.5, 0.2773, 0.5, 0.2734, 0.5, 0.2617, 0.5, 0.2578, 0.5, 0.2578, 0.5, 0.2617, 0.5, 0.25, 0.5, 0.2539, 0.5, 0.2539, 0.5, 0.25, 0.5, 0.2578, 0.5, 0.2539, 0.5, 0.2539, 0.5, 0.2578, 0.5, 0.2695, 0.5, 0.2734, 0.5, 0.2734, 0.5, 0.2695, 0.5, 0.2461, 0.5, 0.25, 0.5, 0.25, 0.5, 0.2461, 0.5, 0.2617, 0.5, 0.2578, 0.5, 0.2578, 0.5, 0.2617, 0.5, 0.2187, 0.5, 0.2148, 0.5, 0.2148, 0.5, 0.2187, 0.5, 0.2656, 0.5, 0.2695, 0.5, 0.2695, 0.5, 0.2656, 0.5, 0.2422, 0.5, 0.2461, 0.5, 0.2461, 0.5, 0.2422, 0.5, 0.2656, 0.5, 0.2617, 0.5, 0.2617, 0.5, 0.2656, 0.5, 0.2695, 0.5, 0.2656, 0.5, 0.2656, 0.5, 0.2695, 0.5, 0.2617, 0.5, 0.2656, 0.5, 0.2656, 0.5, 0.2617, 0.5, 0.2891, 0.5, 0.2891, 0.5, 0.2891, 0.5, 0.2891, 0.5, 0.2383, 0.5, 0.2422, 0.5, 0.2422, 0.5, 0.2383, 0.5, 0.2695, 0.5, 0.2656, 0.5, 0.2656, 0.5, 0.2695, 0.5, 0.2578, 0.5, 0.2617, 0.5, 0.2617, 0.5, 0.2578, 0.5, 0.2656, 0.5, 0.2617, 0.5, 0.2617, 0.5, 0.2656, 0.5, 0.2031, 0.5, 0.2031, 0.5, 0.2031, 0.5, 0.2031, 0.5, 0.2344, 0.5, 0.2383, 0.5, 0.2383, 0.5, 0.2344, 0.5, 0.2734, 0.5, 0.2695, 0.5, 0.2695, 0.5, 0.2734, 0.5, 0.2539, 0.5, 0.2578, 0.5, 0.2578, 0.5, 0.2539, 0.5, 0.2461, 0.5, 0.2461, 0.5, 0.2461, 0.5, 0.2461, 0.5, 0.2305, 0.5, 0.2344, 0.5, 0.2344, 0.5, 0.2305, 0.5, 0.2773, 0.5, 0.2734, 0.5, 0.2734, 0.5, 0.2773, 0.5, 0.2148, 0.5, 0.2109, 0.5, 0.2109, 0.5, 0.2148, 0.5, 0.2266, 0.5, 0.2305, 0.5, 0.2305, 0.5, 0.2266, 0.5, 0.2812, 0.5, 0.2773, 0.5, 0.2773, 0.5, 0.2812, 0.5, 0.2422, 0.5, 0.2383, 0.5, 0.2383, 0.5, 0.2422, 0.5])
me_cylinder_001.update()
me_cube = bpy.data.meshes.new('Cube')
me_cube.from_pydata([(-4.911, -8.0, -10.36), (-4.911, -8.0, 8.772), (-4.911, 8.0, -10.36), (-4.911, 8.0, 8.772), (3.862, -8.0, -10.36), (3.862, -8.0, 8.772), (3.862, 8.0, -10.36), (3.862, 8.0, 8.772), (-2.64, 4.618, 8.772), (-2.64, -4.618, 8.772), (2.142, -4.618, 8.772), (2.142, 4.618, 8.772), (-2.64, 4.618, -7.187), (-2.64, -4.618, -7.187), (2.142, -4.618, -7.187), (2.142, 4.618, -7.187), (-4.911, -1.655, -10.36), (-4.911, 1.655, -10.36), (-2.64, 2.603, 8.772), (-2.64, -2.603, 8.772), (2.142, -2.603, 8.772), (2.142, 2.603, 8.772), (3.862, -4.715, 8.772), (3.862, 4.715, 8.772), (-4.911, -1.655, 8.772), (-4.911, 1.655, 8.772), (3.862, -4.715, -10.36), (3.862, 4.715, -10.36), (-2.64, 2.603, -7.187), (-2.64, -2.603, -7.187), (2.142, -2.603, -7.187), (2.142, 2.603, -7.187), (-4.911, 3.4, -30.37), (-4.911, 8.0, -30.37), (-4.911, -8.0, -30.37), (3.862, -8.0, -30.37), (3.862, 8.0, -30.37), (3.862, 5.0, -30.37), (-4.911, -3.4, -30.37), (3.862, -5.0, -30.37), (-4.911, 1.655, -11.04), (-4.911, 8.0, -11.04), (3.862, 4.715, -11.04), (3.862, 8.0, -11.04), (3.862, -4.715, -11.04), (-4.911, -1.655, -11.04), (-4.911, -8.0, -11.04), (3.862, -8.0, -11.04), (-4.911, 8.0, -11.69), (3.862, 5.0, -11.69), (3.862, -5.0, -11.69), (-4.911, -3.4, -11.69), (3.862, -8.0, -11.69), (-4.911, 3.4, -11.69), (3.862, 8.0, -11.69), (-4.911, -8.0, -11.69), (-4.911, 8.0, -16.02), (-4.911, 8.0, -26.04), (3.862, 3.565, -17.46), (3.862, 3.565, -24.59), (3.862, -3.565, -17.46), (3.862, -3.565, -24.59), (-4.911, -2.439, -18.59), (-4.911, -2.439, -23.47), (3.862, -8.0, -16.02), (3.862, -8.0, -26.04), (-4.911, 2.439, -23.47), (-4.911, 2.439, -18.59), (3.862, 8.0, -26.04), (3.862, 8.0, -16.02), (-4.911, -8.0, -26.04), (-4.911, -8.0, -16.02), (3.862, 5.041, -21.03), (3.862, -5.041, -21.03), (-4.911, -3.45, -21.03), (-4.911, 3.45, -21.03), (-4.911, 1.18e-08, -17.58), (-4.911, 1.18e-08, -24.48), (3.862, 4.447e-07, -15.99), (3.862, -4.367e-07, -26.07), (3.862, 4.657, -22.96), (3.862, -4.657, -22.96), (-4.911, -3.187, -22.35), (-4.911, 3.187, -19.71), (-4.911, -1.32, -17.84), (-4.911, -1.32, -24.22), (3.862, 1.929, -16.37), (3.862, 1.929, -25.69), (3.862, 4.657, -19.1), (3.862, -4.657, -19.1), (-4.911, -3.187, -19.71), (-4.911, 3.187, -22.35), (-4.911, 1.32, -17.84), (-4.911, 1.32, -24.22), (3.862, -1.929, -16.37), (3.862, -1.929, -25.69), (0.8865, 3.565, -17.46), (0.8865, 3.565, -24.59), (0.8865, -3.565, -17.46), (0.8865, -3.565, -24.59), (0.8865, 5.041, -21.03), (0.8865, -5.041, -21.03), (0.8865, 4.447e-07, -15.99), (0.8865, -4.367e-07, -26.07), (0.8865, 4.657, -22.96), (0.8865, -4.657, -22.96), (0.8865, 1.929, -16.37), (0.8865, 1.929, -25.69), (0.8865, 4.657, -19.1), (0.8865, -4.657, -19.1), (0.8865, -1.929, -16.37), (0.8865, -1.929, -25.69), (-1.414, -2.439, -18.59), (-1.414, -2.439, -23.47), (-1.414, 2.439, -23.47), (-1.414, 2.439, -18.59), (-1.414, -3.45, -21.03), (-1.414, 3.45, -21.03), (-1.414, 1.18e-08, -17.58), (-1.414, 1.18e-08, -24.48), (-1.414, -3.187, -22.35), (-1.414, 3.187, -19.71), (-1.414, -1.32, -17.84), (-1.414, -1.32, -24.22), (-1.414, -3.187, -19.71), (-1.414, 3.187, -22.35), (-1.414, 1.32, -17.84), (-1.414, 1.32, -24.22)], [], [(17, 25, 3, 2), (2, 3, 7, 6), (26, 22, 5, 4), (4, 5, 1, 0), (59, 87, 79, 95, 61, 39, 37), (21, 11, 15, 31), (21, 23, 7, 11), (19, 24, 1, 5, 10, 9), (19, 9, 13, 29), (11, 8, 12, 15), (9, 10, 14, 13), (29, 13, 14, 30), (12, 28, 31, 15), (28, 29, 30, 31), (8, 18, 28, 12), (16, 29, 28, 17), (11, 7, 3, 25, 18, 8), (28, 18, 25, 17), (10, 5, 22, 20), (26, 27, 31, 30), (10, 20, 30, 14), (30, 20, 22, 26), (68, 59, 37, 36), (66, 57, 33, 32), (6, 7, 23, 27), (31, 27, 23, 21), (0, 1, 24, 16), (29, 16, 24, 19), (38, 39, 35, 34), (33, 36, 37, 32), (32, 37, 39, 38), (70, 63, 38, 34), (63, 85, 77, 93, 66, 32, 38), (57, 68, 36, 33), (61, 65, 35, 39), (65, 70, 34, 35), (4, 0, 46, 47), (26, 4, 47, 44), (2, 6, 43, 41), (16, 17, 40, 45), (0, 16, 45, 46), (17, 2, 41, 40), (6, 27, 42, 43), (27, 26, 44, 42), (47, 46, 55, 52), (44, 47, 52, 50), (41, 43, 54, 48), (45, 40, 53, 51), (46, 45, 51, 55), (40, 41, 48, 53), (43, 42, 49, 54), (42, 44, 50, 49), (52, 55, 71, 64), (64, 71, 70, 65), (50, 52, 64, 60), (60, 64, 65, 61, 81, 73, 89), (48, 54, 69, 56), (56, 69, 68, 57), (51, 53, 67, 92, 76, 84, 62), (55, 51, 62, 71), (71, 62, 90, 74, 82, 63, 70), (53, 48, 56, 67), (67, 56, 57, 66, 91, 75, 83), (54, 49, 58, 69), (69, 58, 88, 72, 80, 59, 68), (49, 50, 60, 94, 78, 86, 58), (58, 86, 106, 96), (78, 94, 110, 102), (87, 59, 97, 107), (86, 78, 102, 106), (95, 79, 103, 111), (94, 60, 98, 110), (72, 88, 108, 100), (79, 87, 107, 103), (80, 72, 100, 104), (59, 80, 104, 97), (61, 95, 111, 99), (89, 73, 101, 109), (88, 58, 96, 108), (73, 81, 105, 101), (60, 89, 109, 98), (81, 61, 99, 105), (90, 62, 112, 124), (83, 75, 117, 121), (76, 92, 126, 118), (91, 66, 114, 125), (63, 82, 120, 113), (84, 76, 118, 122), (62, 84, 122, 112), (93, 77, 119, 127), (92, 67, 115, 126), (77, 85, 123, 119), (85, 63, 113, 123), (66, 93, 127, 114), (67, 83, 121, 115), (74, 90, 124, 116), (82, 74, 116, 120), (75, 91, 125, 117), (114, 127, 107, 97), (127, 119, 103, 107), (119, 123, 111, 103), (123, 113, 99, 111), (113, 120, 105, 99), (120, 116, 101, 105), (116, 124, 109, 101), (124, 112, 98, 109), (112, 122, 110, 98), (122, 118, 102, 110), (118, 126, 106, 102), (126, 115, 96, 106), (115, 121, 108, 96), (121, 117, 100, 108), (117, 125, 104, 100), (125, 114, 97, 104)])
_uv = me_cube.uv_layers.new(name='UVMap')
_uv.uv.foreach_set('vector', [0.375, 0.1667, 0.625, 0.1667, 0.625, 0.25, 0.375, 0.25, 0.375, 0.25, 0.625, 0.25, 0.625, 0.5, 0.375, 0.5, 0.375, 0.6667, 0.625, 0.6667, 0.625, 0.75, 0.375, 0.75, 0.375, 0.75, 0.625, 0.75, 0.625, 1.0, 0.375, 1.0, 0.375, 0.5833, 0.375, 0.6042, 0.375, 0.625, 0.375, 0.6458, 0.375, 0.6667, 0.375, 0.6667, 0.375, 0.5833, 0.6788, 0.602, 0.6788, 0.556, 0.6788, 0.556, 0.6788, 0.602, 0.6788, 0.602, 0.625, 0.5833, 0.625, 0.5, 0.6788, 0.556, 0.804, 0.648, 0.875, 0.6667, 0.875, 0.75, 0.625, 0.75, 0.6788, 0.694, 0.804, 0.694, 0.804, 0.648, 0.804, 0.694, 0.804, 0.694, 0.804, 0.648, 0.6788, 0.556, 0.804, 0.556, 0.804, 0.556, 0.6788, 0.556, 0.804, 0.694, 0.6788, 0.694, 0.6788, 0.694, 0.804, 0.694, 0.804, 0.648, 0.804, 0.694, 0.6788, 0.694, 0.6788, 0.648, 0.804, 0.556, 0.804, 0.602, 0.6788, 0.602, 0.6788, 0.556, 0.804, 0.602, 0.804, 0.648, 0.6788, 0.648, 0.6788, 0.602, 0.804, 0.556, 0.804, 0.602, 0.804, 0.602, 0.804, 0.556, 0.375, 0.08333, 0.804, 0.648, 0.804, 0.602, 0.375, 0.1667, 0.6788, 0.556, 0.625, 0.5, 0.875, 0.5, 0.875, 0.5833, 0.804, 0.602, 0.804, 0.556, 0.804, 0.602, 0.804, 0.602, 0.875, 0.5833, 0.375, 0.1667, 0.6788, 0.694, 0.625, 0.75, 0.625, 0.6667, 0.6788, 0.648, 0.375, 0.6667, 0.375, 0.5833, 0.6788, 0.602, 0.6788, 0.648, 0.6788, 0.694, 0.6788, 0.648, 0.6788, 0.648, 0.6788, 0.694, 0.6788, 0.648, 0.6788, 0.648, 0.625, 0.6667, 0.375, 0.6667, 0.375, 0.5, 0.375, 0.5833, 0.375, 0.5833, 0.375, 0.5, 0.375, 0.1667, 0.375, 0.25, 0.375, 0.25, 0.375, 0.1667, 0.375, 0.5, 0.625, 0.5, 0.625, 0.5833, 0.375, 0.5833, 0.6788, 0.602, 0.375, 0.5833, 0.625, 0.5833, 0.6788, 0.602, 0.375, 0.0, 0.625, 0.0, 0.625, 0.08333, 0.375, 0.08333, 0.804, 0.648, 0.375, 0.08333, 0.875, 0.6667, 0.804, 0.648, 0.125, 0.6667, 0.375, 0.6667, 0.375, 0.75, 0.125, 0.75, 0.125, 0.5, 0.375, 0.5, 0.375, 0.5833, 0.125, 0.5833, 0.125, 0.5833, 0.375, 0.5833, 0.375, 0.6667, 0.125, 0.6667, 0.375, 0.0, 0.375, 0.08333, 0.375, 0.08333, 0.375, 0.0, 0.375, 0.08333, 0.375, 0.1042, 0.375, 0.125, 0.375, 0.1458, 0.375, 0.1667, 0.375, 0.1667, 0.375, 0.08333, 0.375, 0.25, 0.375, 0.5, 0.375, 0.5, 0.375, 0.25, 0.375, 0.6667, 0.375, 0.75, 0.375, 0.75, 0.375, 0.6667, 0.375, 0.75, 0.375, 1.0, 0.375, 1.0, 0.375, 0.75, 0.375, 0.75, 0.375, 1.0, 0.375, 1.0, 0.375, 0.75, 0.375, 0.6667, 0.375, 0.75, 0.375, 0.75, 0.375, 0.6667, 0.375, 0.25, 0.375, 0.5, 0.375, 0.5, 0.375, 0.25, 0.375, 0.08333, 0.375, 0.1667, 0.375, 0.1667, 0.375, 0.08333, 0.375, 0.0, 0.375, 0.08333, 0.375, 0.08333, 0.375, 0.0, 0.375, 0.1667, 0.375, 0.25, 0.375, 0.25, 0.375, 0.1667, 0.375, 0.5, 0.375, 0.5833, 0.375, 0.5833, 0.375, 0.5, 0.375, 0.5833, 0.375, 0.6667, 0.375, 0.6667, 0.375, 0.5833, 0.375, 0.75, 0.375, 1.0, 0.375, 1.0, 0.375, 0.75, 0.375, 0.6667, 0.375, 0.75, 0.375, 0.75, 0.375, 0.6667, 0.375, 0.25, 0.375, 0.5, 0.375, 0.5, 0.375, 0.25, 0.375, 0.08333, 0.375, 0.1667, 0.375, 0.1667, 0.375, 0.08333, 0.375, 0.0, 0.375, 0.08333, 0.375, 0.08333, 0.375, 0.0, 0.375, 0.1667, 0.375, 0.25, 0.375, 0.25, 0.375, 0.1667, 0.375, 0.5, 0.375, 0.5833, 0.375, 0.5833, 0.375, 0.5, 0.375, 0.5833, 0.375, 0.6667, 0.375, 0.6667, 0.375, 0.5833, 0.375, 0.75, 0.375, 1.0, 0.375, 1.0, 0.375, 0.75, 0.375, 0.75, 0.375, 1.0, 0.375, 1.0, 0.375, 0.75, 0.375, 0.6667, 0.375, 0.75, 0.375, 0.75, 0.375, 0.6667, 0.375, 0.6667, 0.375, 0.75, 0.375, 0.75, 0.375, 0.6667, 0.375, 0.6667, 0.375, 0.6667, 0.375, 0.6667, 0.375, 0.25, 0.375, 0.5, 0.375, 0.5, 0.375, 0.25, 0.375, 0.25, 0.375, 0.5, 0.375, 0.5, 0.375, 0.25, 0.375, 0.08333, 0.375, 0.1667, 0.375, 0.1667, 0.375, 0.1458, 0.375, 0.125, 0.375, 0.1042, 0.375, 0.08333, 0.375, 0.0, 0.375, 0.08333, 0.375, 0.08333, 0.375, 0.0, 0.375, 0.0, 0.375, 0.08333, 0.375, 0.08333, 0.375, 0.08333, 0.375, 0.08333, 0.375, 0.08333, 0.375, 0.0, 0.375, 0.1667, 0.375, 0.25, 0.375, 0.25, 0.375, 0.1667, 0.375, 0.1667, 0.375, 0.25, 0.375, 0.25, 0.375, 0.1667, 0.375, 0.1667, 0.375, 0.1667, 0.375, 0.1667, 0.375, 0.5, 0.375, 0.5833, 0.375, 0.5833, 0.375, 0.5, 0.375, 0.5, 0.375, 0.5833, 0.375, 0.5833, 0.375, 0.5833, 0.375, 0.5833, 0.375, 0.5833, 0.375, 0.5, 0.375, 0.5833, 0.375, 0.6667, 0.375, 0.6667, 0.375, 0.6458, 0.375, 0.625, 0.375, 0.6042, 0.375, 0.5833, 0.375, 0.5833, 0.375, 0.6042, 0.375, 0.6042, 0.375, 0.5833, 0.375, 0.625, 0.375, 0.6458, 0.375, 0.6458, 0.375, 0.625, 0.375, 0.6042, 0.375, 0.5833, 0.375, 0.5833, 0.375, 0.6042, 0.375, 0.6042, 0.375, 0.625, 0.375, 0.625, 0.375, 0.6042, 0.375, 0.6458, 0.375, 0.625, 0.375, 0.625, 0.375, 0.6458, 0.375, 0.6458, 0.375, 0.6667, 0.375, 0.6667, 0.375, 0.6458, 0.375, 0.5833, 0.375, 0.5833, 0.375, 0.5833, 0.375, 0.5833, 0.375, 0.625, 0.375, 0.6042, 0.375, 0.6042, 0.375, 0.625, 0.375, 0.5833, 0.375, 0.5833, 0.375, 0.5833, 0.375, 0.5833, 0.375, 0.5833, 0.375, 0.5833, 0.375, 0.5833, 0.375, 0.5833, 0.375, 0.6667, 0.375, 0.6458, 0.375, 0.6458, 0.375, 0.6667, 0.375, 0.6667, 0.375, 0.6667, 0.375, 0.6667, 0.375, 0.6667, 0.375, 0.5833, 0.375, 0.5833, 0.375, 0.5833, 0.375, 0.5833, 0.375, 0.6667, 0.375, 0.6667, 0.375, 0.6667, 0.375, 0.6667, 0.375, 0.6667, 0.375, 0.6667, 0.375, 0.6667, 0.375, 0.6667, 0.375, 0.6667, 0.375, 0.6667, 0.375, 0.6667, 0.375, 0.6667, 0.375, 0.08333, 0.375, 0.08333, 0.375, 0.08333, 0.375, 0.08333, 0.375, 0.1667, 0.375, 0.1667, 0.375, 0.1667, 0.375, 0.1667, 0.375, 0.125, 0.375, 0.1458, 0.375, 0.1458, 0.375, 0.125, 0.375, 0.1667, 0.375, 0.1667, 0.375, 0.1667, 0.375, 0.1667, 0.375, 0.08333, 0.375, 0.08333, 0.375, 0.08333, 0.375, 0.08333, 0.375, 0.1042, 0.375, 0.125, 0.375, 0.125, 0.375, 0.1042, 0.375, 0.08333, 0.375, 0.1042, 0.375, 0.1042, 0.375, 0.08333, 0.375, 0.1458, 0.375, 0.125, 0.375, 0.125, 0.375, 0.1458, 0.375, 0.1458, 0.375, 0.1667, 0.375, 0.1667, 0.375, 0.1458, 0.375, 0.125, 0.375, 0.1042, 0.375, 0.1042, 0.375, 0.125, 0.375, 0.1042, 0.375, 0.08333, 0.375, 0.08333, 0.375, 0.1042, 0.375, 0.1667, 0.375, 0.1458, 0.375, 0.1458, 0.375, 0.1667, 0.375, 0.1667, 0.375, 0.1667, 0.375, 0.1667, 0.375, 0.1667, 0.375, 0.08333, 0.375, 0.08333, 0.375, 0.08333, 0.375, 0.08333, 0.375, 0.08333, 0.375, 0.08333, 0.375, 0.08333, 0.375, 0.08333, 0.375, 0.1667, 0.375, 0.1667, 0.375, 0.1667, 0.375, 0.1667, 0.375, 0.1667, 0.375, 0.1458, 0.375, 0.6042, 0.375, 0.5833, 0.375, 0.1458, 0.375, 0.125, 0.375, 0.625, 0.375, 0.6042, 0.375, 0.125, 0.375, 0.1042, 0.375, 0.6458, 0.375, 0.625, 0.375, 0.1042, 0.375, 0.08333, 0.375, 0.6667, 0.375, 0.6458, 0.375, 0.08333, 0.375, 0.08333, 0.375, 0.6667, 0.375, 0.6667, 0.375, 0.08333, 0.375, 0.08333, 0.375, 0.6667, 0.375, 0.6667, 0.375, 0.08333, 0.375, 0.08333, 0.375, 0.6667, 0.375, 0.6667, 0.375, 0.08333, 0.375, 0.08333, 0.375, 0.6667, 0.375, 0.6667, 0.375, 0.08333, 0.375, 0.1042, 0.375, 0.6458, 0.375, 0.6667, 0.375, 0.1042, 0.375, 0.125, 0.375, 0.625, 0.375, 0.6458, 0.375, 0.125, 0.375, 0.1458, 0.375, 0.6042, 0.375, 0.625, 0.375, 0.1458, 0.375, 0.1667, 0.375, 0.5833, 0.375, 0.6042, 0.375, 0.1667, 0.375, 0.1667, 0.375, 0.5833, 0.375, 0.5833, 0.375, 0.1667, 0.375, 0.1667, 0.375, 0.5833, 0.375, 0.5833, 0.375, 0.1667, 0.375, 0.1667, 0.375, 0.5833, 0.375, 0.5833, 0.375, 0.1667, 0.375, 0.1667, 0.375, 0.5833, 0.375, 0.5833])
me_cube.update()

# ---- objects
ob_cylinder = bpy.data.objects.new('Cylinder', me_cylinder_001)
ob_cube = bpy.data.objects.new('Cube', me_cube)

# ---- transforms, parenting, visibility, modifiers, constraints
ob_cylinder.location = (0.5811, -3.137e-08, 28.47)
ob_cylinder.rotation_euler = (-0.0, 1.571, 0.0)
_m = ob_cylinder.modifiers.new('Bevel', 'BEVEL')
_m.width = 0.5
_m.width_pct = 0.5
_m.segments = 4
ob_cube.location = (-8.884, 0.0, 10.51)
_m = ob_cube.modifiers.new('Bevel', 'BEVEL')
_m.width = 1.0
_m.width_pct = 1.0
_m.segments = 3
_m.limit_method = 'NONE'

# ---- collection membership
col_collection.objects.link(ob_cylinder)
col_collection.objects.link(ob_cube)

# ---- scene / render settings (as saved in the file)
scene.frame_start = 1; scene.frame_end = 250; scene.frame_set(1)
scene.render.engine = 'BLENDER_EEVEE_NEXT'
scene.cycles.sampling_pattern = 'TABULATED_SOBOL'
scene.view_settings.view_transform = 'Filmic'
scene.unit_settings.scale_length = 0.001
bpy.context.view_layer.update()

# ---- added for rendering (the .blend has no active camera and no usable light): camera, sun
cam_auto = bpy.data.cameras.new('AutoCamera')
cam_auto.lens = 50.0
cam_auto.sensor_width = 36.0
cam_auto.clip_end = 1589.22
ob_auto_camera = bpy.data.objects.new('AutoCamera', cam_auto)
scene.collection.objects.link(ob_auto_camera)
ob_auto_camera.location = (105.045, -108.665, 82.7837)
ob_auto_camera.rotation_euler = (1.09748, -7.21219e-08, 0.694738)
scene.camera = ob_auto_camera
light_auto_sun = bpy.data.lights.new('AutoSun', 'SUN')
light_auto_sun.energy = 3.0
light_auto_sun.angle = 0.0523599
ob_auto_sun = bpy.data.objects.new('AutoSun', light_auto_sun)
scene.collection.objects.link(ob_auto_sun)
ob_auto_sun.rotation_euler = (0.872665, 0.174533, 0.523599)
bpy.context.view_layer.update()
